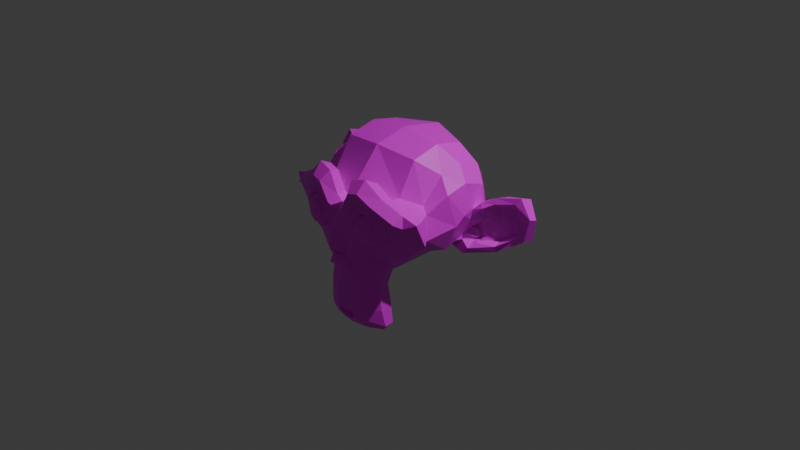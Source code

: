 # Source: monkey.blend  (saved by Blender 4.4.32; exported with 4.5.12 LTS)
import bpy
from mathutils import Matrix  # noqa: F401  (used for matrix-valued properties, if any)

bpy.ops.wm.read_factory_settings(use_empty=True)
scene = bpy.context.scene
scene.name = 'Scene'

# ---- collections
col_collection = bpy.data.collections.new('Collection'); scene.collection.children.link(col_collection)

# ---- images (referenced by path relative to the original .blend; pixels are not part of the script)
import os
ASSET_DIR = os.environ.get("B2B_ASSET_DIR", "")  # directory of the original .blend (textures are referenced by path, not embedded)
HERE = os.path.dirname(os.path.abspath(__file__))  # packed textures are extracted next to this script under _unpacked/

def load_image(name, relpath, width, height, colorspace="sRGB"):
    """Load a texture the original file referenced (path relative to the .blend, or extracted next to this script)."""
    p = next((c for c in (os.path.join(HERE, relpath), os.path.join(ASSET_DIR, relpath)) if relpath and os.path.exists(c)), "")
    if p:
        img = bpy.data.images.load(p, check_existing=True)
        img.name = name
    else:  # same state as the original file: an image datablock whose file is absent (Cycles renders it pink)
        img = bpy.data.images.new(name, width, height)
        img.source = "FILE"
        img.filepath = "//" + (relpath or name)
    img.colorspace_settings.name = colorspace
    return img
img_uvchecker_png = load_image('uvChecker.png', 'uvChecker.png', 1024, 1024, 'sRGB')

# ---- materials (node trees are filled in below, after node groups)
mat_x = bpy.data.materials.new('マテリアル')

# ---- material node trees
mat_x.use_nodes = True; mat_x.node_tree.nodes.clear()
_N = mat_x.node_tree.nodes; _L = mat_x.node_tree.links
n0 = _N.new('ShaderNodeBsdfPrincipled'); n0.name = 'プリンシプルBSDF'; n0.location = (10, 300)
n1 = _N.new('ShaderNodeOutputMaterial'); n1.name = 'マテリアル出力'; n1.location = (300, 300)
n2 = _N.new('ShaderNodeTexImage'); n2.name = '画像テクスチャ'; n2.location = (-280, 275)
n2.image = img_uvchecker_png
_L.new(n0.outputs[0], n1.inputs[0])
_L.new(n2.outputs[0], n0.inputs[0])
n1.is_active_output = True

# ---- world
world_world = bpy.data.worlds.new('World'); scene.world = world_world
world_world.use_nodes = True; world_world.node_tree.nodes.clear()
_N = world_world.node_tree.nodes; _L = world_world.node_tree.links
n0 = _N.new('ShaderNodeOutputWorld'); n0.name = 'World Output'; n0.location = (300, 300)
n1 = _N.new('ShaderNodeBackground'); n1.name = 'Background'; n1.location = (10, 300)
n1.inputs[0].default_value = (0.05088, 0.05088, 0.05088, 1.0)
_L.new(n1.outputs[0], n0.inputs[0])
n0.is_active_output = True
world_world.color = (0.05088, 0.05088, 0.05088)
world_world.sun_shadow_jitter_overblur = 0.0

# ---- cameras
cam_camera = bpy.data.cameras.new('Camera')
cam_camera.clip_end = 100.0
cam_camera.ortho_scale = 7.314

# ---- lights
light_light = bpy.data.lights.new('Light', 'POINT')
light_light.energy = 1000.0
light_light.shadow_soft_size = 0.1

# ---- meshes
me_x = bpy.data.meshes.new('スザンヌ')
me_x.from_pydata([(0.4375, -0.7656, 0.1641), (-0.4375, -0.7656, 0.1641), (0.5, -0.6875, 0.09375), (-0.5, -0.6875, 0.09375), (0.5469, -0.5781, 0.05469), (-0.5469, -0.5781, 0.05469), (0.3516, -0.6172, -0.02344), (-0.3516, -0.6172, -0.02344), (0.3516, -0.7188, 0.03125), (-0.3516, -0.7188, 0.03125), (0.3516, -0.7812, 0.1328), (-0.3516, -0.7812, 0.1328), (0.2734, -0.7969, 0.1641), (-0.2734, -0.7969, 0.1641), (0.2031, -0.7422, 0.09375), (-0.2031, -0.7422, 0.09375), (0.1562, -0.6484, 0.05469), (-0.1562, -0.6484, 0.05469), (0.07812, -0.6562, 0.2422), (-0.07812, -0.6562, 0.2422), (0.1406, -0.7422, 0.2422), (-0.1406, -0.7422, 0.2422), (0.2422, -0.7969, 0.2422), (-0.2422, -0.7969, 0.2422), (0.2734, -0.7969, 0.3281), (-0.2734, -0.7969, 0.3281), (0.2031, -0.7422, 0.3906), (-0.2031, -0.7422, 0.3906), (0.1562, -0.6484, 0.4375), (-0.1562, -0.6484, 0.4375), (0.3516, -0.6172, 0.5156), (-0.3516, -0.6172, 0.5156), (0.3516, -0.7188, 0.4531), (-0.3516, -0.7188, 0.4531), (0.3516, -0.7812, 0.3594), (-0.3516, -0.7812, 0.3594), (0.4375, -0.7656, 0.3281), (-0.4375, -0.7656, 0.3281), (0.5, -0.6875, 0.3906), (-0.5, -0.6875, 0.3906), (0.5469, -0.5781, 0.4375), (-0.5469, -0.5781, 0.4375), (0.625, -0.5625, 0.2422), (-0.625, -0.5625, 0.2422), (0.5625, -0.6719, 0.2422), (-0.5625, -0.6719, 0.2422), (0.4688, -0.7578, 0.2422), (-0.4688, -0.7578, 0.2422), (0.4766, -0.7734, 0.2422), (-0.4766, -0.7734, 0.2422), (0.4453, -0.7812, 0.3359), (-0.4453, -0.7812, 0.3359), (0.3516, -0.8047, 0.375), (-0.3516, -0.8047, 0.375), (0.2656, -0.8203, 0.3359), (-0.2656, -0.8203, 0.3359), (0.2266, -0.8203, 0.2422), (-0.2266, -0.8203, 0.2422), (0.2656, -0.8203, 0.1562), (-0.2656, -0.8203, 0.1562), (0.3516, -0.8281, 0.2422), (-0.3516, -0.8281, 0.2422), (0.3516, -0.8047, 0.1172), (-0.3516, -0.8047, 0.1172), (0.4453, -0.7812, 0.1562), (-0.4453, -0.7812, 0.1562), (0.0, -0.7422, 0.4297), (0.0, -0.8203, 0.3516), (0.0, -0.7344, -0.6797), (0.0, -0.7812, -0.3203), (0.0, -0.7969, -0.1875), (0.0, -0.7188, -0.7734), (0.0, -0.6016, 0.4062), (0.0, -0.5703, 0.5703), (0.0, 0.5469, 0.8984), (0.0, 0.8516, 0.5625), (0.0, 0.8281, 0.07031), (0.0, 0.3516, -0.3828), (0.2031, -0.5625, -0.1875), (-0.2031, -0.5625, -0.1875), (0.3125, -0.5703, -0.4375), (-0.3125, -0.5703, -0.4375), (0.3516, -0.5703, -0.6953), (-0.3516, -0.5703, -0.6953), (0.3672, -0.5312, -0.8906), (-0.3672, -0.5312, -0.8906), (0.3281, -0.5234, -0.9453), (-0.3281, -0.5234, -0.9453), (0.1797, -0.5547, -0.9688), (-0.1797, -0.5547, -0.9688), (0.0, -0.5781, -0.9844), (0.4375, -0.5312, -0.1406), (-0.4375, -0.5312, -0.1406), (0.6328, -0.5391, -0.03906), (-0.6328, -0.5391, -0.03906), (0.8281, -0.4453, 0.1484), (-0.8281, -0.4453, 0.1484), (0.8594, -0.5938, 0.4297), (-0.8594, -0.5938, 0.4297), (0.7109, -0.625, 0.4844), (-0.7109, -0.625, 0.4844), (0.4922, -0.6875, 0.6016), (-0.4922, -0.6875, 0.6016), (0.3203, -0.7344, 0.7578), (-0.3203, -0.7344, 0.7578), (0.1562, -0.7578, 0.7188), (-0.1562, -0.7578, 0.7188), (0.0625, -0.75, 0.4922), (-0.0625, -0.75, 0.4922), (0.1641, -0.7734, 0.4141), (-0.1641, -0.7734, 0.4141), (0.125, -0.7656, 0.3047), (-0.125, -0.7656, 0.3047), (0.2031, -0.7422, 0.09375), (-0.2031, -0.7422, 0.09375), (0.375, -0.7031, 0.01562), (-0.375, -0.7031, 0.01562), (0.4922, -0.6719, 0.0625), (-0.4922, -0.6719, 0.0625), (0.625, -0.6484, 0.1875), (-0.625, -0.6484, 0.1875), (0.6406, -0.6484, 0.2969), (-0.6406, -0.6484, 0.2969), (0.6016, -0.6641, 0.375), (-0.6016, -0.6641, 0.375), (0.4297, -0.7188, 0.4375), (-0.4297, -0.7188, 0.4375), (0.25, -0.7578, 0.4688), (-0.25, -0.7578, 0.4688), (0.0, -0.7344, -0.7656), (0.1094, -0.7344, -0.7188), (-0.1094, -0.7344, -0.7188), (0.1172, -0.7109, -0.8359), (-0.1172, -0.7109, -0.8359), (0.0625, -0.6953, -0.8828), (-0.0625, -0.6953, -0.8828), (0.0, -0.6875, -0.8906), (0.0, -0.75, -0.1953), (0.0, -0.7422, -0.1406), (0.1016, -0.7422, -0.1484), (-0.1016, -0.7422, -0.1484), (0.125, -0.75, -0.2266), (-0.125, -0.75, -0.2266), (0.08594, -0.7422, -0.2891), (-0.08594, -0.7422, -0.2891), (0.3984, -0.6719, -0.04688), (-0.3984, -0.6719, -0.04688), (0.6172, -0.625, 0.05469), (-0.6172, -0.625, 0.05469), (0.7266, -0.6016, 0.2031), (-0.7266, -0.6016, 0.2031), (0.7422, -0.6562, 0.375), (-0.7422, -0.6562, 0.375), (0.6875, -0.7266, 0.4141), (-0.6875, -0.7266, 0.4141), (0.4375, -0.7969, 0.5469), (-0.4375, -0.7969, 0.5469), (0.3125, -0.8359, 0.6406), (-0.3125, -0.8359, 0.6406), (0.2031, -0.8516, 0.6172), (-0.2031, -0.8516, 0.6172), (0.1016, -0.8438, 0.4297), (-0.1016, -0.8438, 0.4297), (0.125, -0.8125, -0.1016), (-0.125, -0.8125, -0.1016), (0.2109, -0.7109, -0.4453), (-0.2109, -0.7109, -0.4453), (0.25, -0.6875, -0.7031), (-0.25, -0.6875, -0.7031), (0.2656, -0.6641, -0.8203), (-0.2656, -0.6641, -0.8203), (0.2344, -0.6328, -0.9141), (-0.2344, -0.6328, -0.9141), (0.1641, -0.6328, -0.9297), (-0.1641, -0.6328, -0.9297), (0.0, -0.6406, -0.9453), (0.0, -0.7266, 0.04688), (0.0, -0.7656, 0.2109), (0.3281, -0.7422, 0.4766), (-0.3281, -0.7422, 0.4766), (0.1641, -0.75, 0.1406), (-0.1641, -0.75, 0.1406), (0.1328, -0.7578, 0.2109), (-0.1328, -0.7578, 0.2109), (0.1172, -0.7344, -0.6875), (-0.1172, -0.7344, -0.6875), (0.07812, -0.75, -0.4453), (-0.07812, -0.75, -0.4453), (0.0, -0.75, -0.4453), (0.0, -0.7422, -0.3281), (0.09375, -0.7812, -0.2734), (-0.09375, -0.7812, -0.2734), (0.1328, -0.7969, -0.2266), (-0.1328, -0.7969, -0.2266), (0.1094, -0.7812, -0.1328), (-0.1094, -0.7812, -0.1328), (0.03906, -0.7812, -0.125), (-0.03906, -0.7812, -0.125), (0.0, -0.8281, -0.2031), (0.04688, -0.8125, -0.1484), (-0.04688, -0.8125, -0.1484), (0.09375, -0.8125, -0.1562), (-0.09375, -0.8125, -0.1562), (0.1094, -0.8281, -0.2266), (-0.1094, -0.8281, -0.2266), (0.07812, -0.8047, -0.25), (-0.07812, -0.8047, -0.25), (0.0, -0.8047, -0.2891), (0.2578, -0.5547, -0.3125), (-0.2578, -0.5547, -0.3125), (0.1641, -0.7109, -0.2422), (-0.1641, -0.7109, -0.2422), (0.1797, -0.7109, -0.3125), (-0.1797, -0.7109, -0.3125), (0.2344, -0.5547, -0.25), (-0.2344, -0.5547, -0.25), (0.0, -0.6875, -0.875), (0.04688, -0.6875, -0.8672), (-0.04688, -0.6875, -0.8672), (0.09375, -0.7109, -0.8203), (-0.09375, -0.7109, -0.8203), (0.09375, -0.7266, -0.7422), (-0.09375, -0.7266, -0.7422), (0.0, -0.6562, -0.7812), (0.09375, -0.6641, -0.75), (-0.09375, -0.6641, -0.75), (0.09375, -0.6406, -0.8125), (-0.09375, -0.6406, -0.8125), (0.04688, -0.6328, -0.8516), (-0.04688, -0.6328, -0.8516), (0.0, -0.6328, -0.8594), (0.1719, -0.7812, 0.2188), (-0.1719, -0.7812, 0.2188), (0.1875, -0.7734, 0.1562), (-0.1875, -0.7734, 0.1562), (0.3359, -0.7578, 0.4297), (-0.3359, -0.7578, 0.4297), (0.2734, -0.7734, 0.4219), (-0.2734, -0.7734, 0.4219), (0.4219, -0.7734, 0.3984), (-0.4219, -0.7734, 0.3984), (0.5625, -0.6953, 0.3516), (-0.5625, -0.6953, 0.3516), (0.5859, -0.6875, 0.2891), (-0.5859, -0.6875, 0.2891), (0.5781, -0.6797, 0.1953), (-0.5781, -0.6797, 0.1953), (0.4766, -0.7188, 0.1016), (-0.4766, -0.7188, 0.1016), (0.375, -0.7422, 0.0625), (-0.375, -0.7422, 0.0625), (0.2266, -0.7812, 0.1094), (-0.2266, -0.7812, 0.1094), (0.1797, -0.7812, 0.2969), (-0.1797, -0.7812, 0.2969), (0.2109, -0.7812, 0.375), (-0.2109, -0.7812, 0.375), (0.2344, -0.7578, 0.3594), (-0.2344, -0.7578, 0.3594), (0.1953, -0.7578, 0.2969), (-0.1953, -0.7578, 0.2969), (0.2422, -0.7578, 0.125), (-0.2422, -0.7578, 0.125), (0.375, -0.7266, 0.08594), (-0.375, -0.7266, 0.08594), (0.4609, -0.7031, 0.1172), (-0.4609, -0.7031, 0.1172), (0.5469, -0.6719, 0.2109), (-0.5469, -0.6719, 0.2109), (0.5547, -0.6719, 0.2812), (-0.5547, -0.6719, 0.2812), (0.5312, -0.6797, 0.3359), (-0.5312, -0.6797, 0.3359), (0.4141, -0.75, 0.3906), (-0.4141, -0.75, 0.3906), (0.2812, -0.7656, 0.3984), (-0.2812, -0.7656, 0.3984), (0.3359, -0.75, 0.4062), (-0.3359, -0.75, 0.4062), (0.2031, -0.75, 0.1719), (-0.2031, -0.75, 0.1719), (0.1953, -0.75, 0.2266), (-0.1953, -0.75, 0.2266), (0.1094, -0.6094, 0.4609), (-0.1094, -0.6094, 0.4609), (0.1953, -0.6172, 0.6641), (-0.1953, -0.6172, 0.6641), (0.3359, -0.5938, 0.6875), (-0.3359, -0.5938, 0.6875), (0.4844, -0.5547, 0.5547), (-0.4844, -0.5547, 0.5547), (0.6797, -0.4922, 0.4531), (-0.6797, -0.4922, 0.4531), (0.7969, -0.4609, 0.4062), (-0.7969, -0.4609, 0.4062), (0.7734, -0.375, 0.1641), (-0.7734, -0.375, 0.1641), (0.6016, -0.4141, 0.0), (-0.6016, -0.4141, 0.0), (0.4375, -0.4688, -0.09375), (-0.4375, -0.4688, -0.09375), (0.0, -0.2891, 0.8984), (0.0, 0.07812, 0.9844), (0.0, 0.6719, -0.1953), (0.0, -0.1875, -0.4609), (0.0, -0.4609, -0.9766), (0.0, -0.3438, -0.8047), (0.0, -0.3203, -0.5703), (0.0, -0.2812, -0.4844), (0.8516, -0.05469, 0.2344), (-0.8516, -0.05469, 0.2344), (0.8594, 0.04688, 0.3203), (-0.8594, 0.04688, 0.3203), (0.7734, 0.4375, 0.2656), (-0.7734, 0.4375, 0.2656), (0.4609, 0.7031, 0.4375), (-0.4609, 0.7031, 0.4375), (0.7344, -0.07031, -0.04688), (-0.7344, -0.07031, -0.04688), (0.5938, 0.1641, -0.125), (-0.5938, 0.1641, -0.125), (0.6406, 0.4297, -0.007812), (-0.6406, 0.4297, -0.007812), (0.3359, 0.6641, 0.05469), (-0.3359, 0.6641, 0.05469), (0.2344, -0.4062, -0.3516), (-0.2344, -0.4062, -0.3516), (0.1797, -0.2578, -0.4141), (-0.1797, -0.2578, -0.4141), (0.2891, -0.3828, -0.7109), (-0.2891, -0.3828, -0.7109), (0.25, -0.3906, -0.5), (-0.25, -0.3906, -0.5), (0.3281, -0.3984, -0.9141), (-0.3281, -0.3984, -0.9141), (0.1406, -0.3672, -0.7578), (-0.1406, -0.3672, -0.7578), (0.125, -0.3594, -0.5391), (-0.125, -0.3594, -0.5391), (0.1641, -0.4375, -0.9453), (-0.1641, -0.4375, -0.9453), (0.2188, -0.4297, -0.2812), (-0.2188, -0.4297, -0.2812), (0.2109, -0.4688, -0.2266), (-0.2109, -0.4688, -0.2266), (0.2031, -0.5, -0.1719), (-0.2031, -0.5, -0.1719), (0.2109, -0.1641, -0.3906), (-0.2109, -0.1641, -0.3906), (0.2969, 0.2656, -0.3125), (-0.2969, 0.2656, -0.3125), (0.3438, 0.5391, -0.1484), (-0.3438, 0.5391, -0.1484), (0.4531, 0.3828, 0.8672), (-0.4531, 0.3828, 0.8672), (0.4531, 0.07031, 0.9297), (-0.4531, 0.07031, 0.9297), (0.4531, -0.2344, 0.8516), (-0.4531, -0.2344, 0.8516), (0.4609, -0.4297, 0.5234), (-0.4609, -0.4297, 0.5234), (0.7266, -0.3359, 0.4062), (-0.7266, -0.3359, 0.4062), (0.6328, -0.2812, 0.4531), (-0.6328, -0.2812, 0.4531), (0.6406, -0.05469, 0.7031), (-0.6406, -0.05469, 0.7031), (0.7969, -0.125, 0.5625), (-0.7969, -0.125, 0.5625), (0.7969, 0.1172, 0.6172), (-0.7969, 0.1172, 0.6172), (0.6406, 0.1953, 0.75), (-0.6406, 0.1953, 0.75), (0.6406, 0.4453, 0.6797), (-0.6406, 0.4453, 0.6797), (0.7969, 0.3594, 0.5391), (-0.7969, 0.3594, 0.5391), (0.6172, 0.5859, 0.3281), (-0.6172, 0.5859, 0.3281), (0.4844, 0.5469, 0.02344), (-0.4844, 0.5469, 0.02344), (0.8203, 0.2031, 0.3281), (-0.8203, 0.2031, 0.3281), (0.4062, -0.1484, -0.1719), (-0.4062, -0.1484, -0.1719), (0.4297, 0.2109, -0.1953), (-0.4297, 0.2109, -0.1953), (0.8906, 0.2344, 0.4062), (-0.8906, 0.2344, 0.4062), (0.7734, 0.125, -0.1406), (-0.7734, 0.125, -0.1406), (1.039, 0.3281, -0.1016), (-1.039, 0.3281, -0.1016), (1.281, 0.4297, 0.05469), (-1.281, 0.4297, 0.05469), (1.352, 0.4219, 0.3203), (-1.352, 0.4219, 0.3203), (1.234, 0.4219, 0.5078), (-1.234, 0.4219, 0.5078), (1.023, 0.3125, 0.4766), (-1.023, 0.3125, 0.4766), (1.016, 0.2891, 0.4141), (-1.016, 0.2891, 0.4141), (1.188, 0.3906, 0.4375), (-1.188, 0.3906, 0.4375), (1.266, 0.4062, 0.2891), (-1.266, 0.4062, 0.2891), (1.211, 0.4062, 0.07812), (-1.211, 0.4062, 0.07812), (1.031, 0.3047, -0.03906), (-1.031, 0.3047, -0.03906), (0.8281, 0.1328, -0.07031), (-0.8281, 0.1328, -0.07031), (0.9219, 0.2188, 0.3594), (-0.9219, 0.2188, 0.3594), (0.9453, 0.2891, 0.3047), (-0.9453, 0.2891, 0.3047), (0.8828, 0.2109, -0.02344), (-0.8828, 0.2109, -0.02344), (1.039, 0.3672, 0.0), (-1.039, 0.3672, 0.0), (1.188, 0.4453, 0.09375), (-1.188, 0.4453, 0.09375), (1.234, 0.4453, 0.25), (-1.234, 0.4453, 0.25), (1.172, 0.4375, 0.3594), (-1.172, 0.4375, 0.3594), (1.023, 0.3594, 0.3438), (-1.023, 0.3594, 0.3438), (0.8438, 0.2109, 0.2891), (-0.8438, 0.2109, 0.2891), (0.8359, 0.2734, 0.1719), (-0.8359, 0.2734, 0.1719), (0.7578, 0.2734, 0.09375), (-0.7578, 0.2734, 0.09375), (0.8203, 0.2734, 0.08594), (-0.8203, 0.2734, 0.08594), (0.8438, 0.2734, 0.01562), (-0.8438, 0.2734, 0.01562), (0.8125, 0.2734, -0.01562), (-0.8125, 0.2734, -0.01562), (0.7266, 0.07031, 0.0), (-0.7266, 0.07031, 0.0), (0.7188, 0.1719, -0.02344), (-0.7188, 0.1719, -0.02344), (0.7188, 0.1875, 0.03906), (-0.7188, 0.1875, 0.03906), (0.7969, 0.2109, 0.2031), (-0.7969, 0.2109, 0.2031), (0.8906, 0.2656, 0.2422), (-0.8906, 0.2656, 0.2422), (0.8906, 0.3203, 0.2344), (-0.8906, 0.3203, 0.2344), (0.8125, 0.3203, -0.01562), (-0.8125, 0.3203, -0.01562), (0.8516, 0.3203, 0.01562), (-0.8516, 0.3203, 0.01562), (0.8281, 0.3203, 0.07812), (-0.8281, 0.3203, 0.07812), (0.7656, 0.3203, 0.09375), (-0.7656, 0.3203, 0.09375), (0.8438, 0.3203, 0.1719), (-0.8438, 0.3203, 0.1719), (1.039, 0.4141, 0.3281), (-1.039, 0.4141, 0.3281), (1.188, 0.4844, 0.3438), (-1.188, 0.4844, 0.3438), (1.258, 0.4922, 0.2422), (-1.258, 0.4922, 0.2422), (1.211, 0.4844, 0.08594), (-1.211, 0.4844, 0.08594), (1.047, 0.4219, 0.0), (-1.047, 0.4219, 0.0), (0.8828, 0.2656, -0.01562), (-0.8828, 0.2656, -0.01562), (0.9531, 0.3438, 0.2891), (-0.9531, 0.3438, 0.2891), (0.8906, 0.3281, 0.1094), (-0.8906, 0.3281, 0.1094), (0.9375, 0.3359, 0.0625), (-0.9375, 0.3359, 0.0625), (1.0, 0.3672, 0.125), (-1.0, 0.3672, 0.125), (0.9609, 0.3516, 0.1719), (-0.9609, 0.3516, 0.1719), (1.016, 0.375, 0.2344), (-1.016, 0.375, 0.2344), (1.055, 0.3828, 0.1875), (-1.055, 0.3828, 0.1875), (1.109, 0.3906, 0.2109), (-1.109, 0.3906, 0.2109), (1.086, 0.3906, 0.2734), (-1.086, 0.3906, 0.2734), (1.023, 0.4844, 0.4375), (-1.023, 0.4844, 0.4375), (1.25, 0.5469, 0.4688), (-1.25, 0.5469, 0.4688), (1.367, 0.5, 0.2969), (-1.367, 0.5, 0.2969), (1.312, 0.5312, 0.05469), (-1.312, 0.5312, 0.05469), (1.039, 0.4922, -0.08594), (-1.039, 0.4922, -0.08594), (0.7891, 0.3281, -0.125), (-0.7891, 0.3281, -0.125), (0.8594, 0.3828, 0.3828), (-0.8594, 0.3828, 0.3828)], [], [(46, 2, 44), (3, 47, 45), (44, 4, 42), (5, 45, 43), (2, 6, 4), (7, 3, 5), (0, 8, 2), (9, 1, 3), (10, 14, 8), (15, 11, 9), (8, 16, 6), (17, 9, 7), (20, 16, 14), (21, 17, 19), (22, 14, 12), (23, 15, 21), (22, 26, 20), (27, 23, 21), (26, 18, 20), (27, 19, 29), (32, 28, 26), (33, 29, 31), (34, 26, 24), (35, 27, 33), (36, 32, 34), (37, 33, 39), (38, 30, 32), (39, 31, 41), (44, 40, 38), (45, 41, 43), (46, 38, 36), (47, 39, 45), (36, 48, 46), (37, 49, 51), (34, 50, 36), (35, 51, 53), (24, 52, 34), (25, 53, 55), (22, 54, 24), (23, 55, 57), (22, 58, 56), (59, 23, 57), (12, 62, 58), (63, 13, 59), (10, 64, 62), (65, 11, 63), (0, 48, 64), (49, 1, 65), (60, 64, 48), (49, 65, 61), (62, 64, 60), (61, 65, 63), (60, 58, 62), (63, 59, 61), (60, 56, 58), (59, 57, 61), (60, 54, 56), (57, 55, 61), (60, 52, 54), (55, 53, 61), (60, 50, 52), (53, 51, 61), (60, 48, 50), (51, 49, 61), (173, 90, 88), (174, 90, 175), (171, 88, 86), (172, 89, 174), (84, 171, 86), (172, 85, 87), (82, 169, 84), (170, 83, 85), (80, 167, 82), (168, 81, 83), (78, 145, 163), (146, 79, 164), (93, 145, 91), (94, 146, 148), (93, 149, 147), (150, 94, 148), (97, 149, 95), (98, 150, 152), (99, 151, 97), (100, 152, 154), (101, 153, 99), (102, 154, 156), (101, 157, 155), (158, 102, 156), (105, 157, 103), (106, 158, 160), (107, 159, 105), (108, 160, 162), (66, 161, 107), (66, 162, 67), (127, 161, 109), (128, 162, 160), (127, 157, 159), (158, 128, 160), (155, 178, 125), (156, 179, 158), (153, 125, 123), (154, 126, 156), (151, 123, 121), (152, 124, 154), (149, 121, 119), (150, 122, 152), (147, 119, 117), (148, 120, 150), (145, 117, 115), (146, 118, 148), (113, 145, 115), (146, 114, 116), (113, 176, 163), (176, 114, 164), (161, 111, 109), (162, 112, 67), (111, 177, 182), (177, 112, 183), (180, 177, 176), (181, 177, 183), (134, 175, 173), (175, 135, 174), (132, 173, 171), (174, 133, 172), (132, 169, 130), (133, 170, 172), (165, 184, 167), (185, 166, 168), (130, 167, 184), (168, 131, 185), (189, 186, 143), (189, 187, 188), (186, 68, 184), (187, 68, 188), (130, 68, 129), (131, 68, 185), (141, 190, 143), (191, 142, 144), (194, 141, 139), (195, 142, 193), (196, 139, 138), (197, 140, 195), (70, 138, 137), (70, 138, 197), (143, 69, 189), (144, 69, 191), (190, 207, 69), (191, 207, 206), (70, 199, 196), (200, 70, 197), (196, 201, 194), (202, 197, 195), (201, 192, 194), (202, 193, 204), (192, 205, 190), (206, 193, 191), (203, 199, 198), (204, 200, 202), (198, 205, 203), (206, 198, 204), (138, 163, 176), (164, 138, 176), (139, 210, 163), (211, 140, 164), (143, 210, 141), (144, 211, 213), (186, 212, 143), (187, 213, 166), (208, 165, 80), (209, 166, 213), (214, 212, 208), (215, 213, 211), (78, 210, 214), (211, 79, 215), (129, 221, 130), (129, 222, 71), (132, 221, 219), (222, 133, 220), (134, 219, 217), (220, 135, 218), (136, 217, 216), (218, 136, 216), (217, 230, 216), (218, 230, 229), (217, 226, 228), (227, 218, 229), (219, 224, 226), (225, 220, 227), (71, 224, 221), (71, 225, 223), (223, 228, 224), (229, 223, 225), (224, 228, 226), (227, 229, 225), (182, 233, 231), (234, 183, 232), (111, 231, 253), (232, 112, 254), (111, 255, 109), (112, 256, 254), (113, 233, 180), (114, 234, 252), (113, 249, 251), (250, 114, 252), (115, 247, 249), (248, 116, 250), (117, 245, 247), (246, 118, 248), (119, 243, 245), (244, 120, 246), (123, 243, 121), (124, 244, 242), (125, 241, 123), (126, 242, 240), (125, 235, 239), (236, 126, 240), (178, 237, 235), (238, 179, 236), (127, 255, 237), (256, 128, 238), (237, 257, 275), (258, 238, 276), (235, 275, 277), (276, 236, 278), (235, 273, 239), (236, 274, 278), (239, 271, 241), (240, 272, 274), (243, 271, 269), (272, 244, 270), (243, 267, 245), (244, 268, 270), (247, 267, 265), (268, 248, 266), (247, 263, 249), (248, 264, 266), (249, 261, 251), (250, 262, 264), (233, 261, 279), (262, 234, 280), (255, 259, 257), (260, 256, 258), (253, 281, 259), (282, 254, 260), (231, 279, 281), (280, 232, 282), (66, 283, 72), (284, 66, 72), (107, 285, 283), (286, 108, 284), (103, 285, 105), (104, 286, 288), (101, 287, 103), (102, 288, 290), (99, 289, 101), (100, 290, 292), (99, 293, 291), (294, 100, 292), (95, 293, 97), (96, 294, 296), (95, 297, 295), (298, 96, 296), (93, 299, 297), (300, 94, 298), (308, 337, 307), (308, 338, 328), (307, 335, 306), (307, 336, 338), (306, 339, 305), (306, 340, 336), (88, 305, 339), (305, 89, 340), (86, 339, 333), (340, 87, 334), (84, 333, 329), (334, 85, 330), (82, 329, 331), (330, 83, 332), (329, 337, 331), (338, 330, 332), (333, 335, 329), (334, 336, 340), (331, 327, 325), (332, 328, 338), (80, 331, 325), (332, 81, 326), (341, 214, 208), (342, 215, 344), (325, 208, 80), (326, 209, 342), (214, 345, 78), (215, 346, 344), (345, 91, 78), (346, 92, 300), (323, 303, 76), (324, 303, 352), (351, 77, 303), (352, 77, 350), (77, 347, 304), (348, 77, 304), (304, 327, 308), (328, 304, 308), (327, 341, 325), (328, 342, 348), (295, 317, 309), (318, 296, 310), (315, 76, 75), (316, 76, 324), (357, 302, 301), (358, 302, 356), (302, 353, 74), (354, 302, 74), (74, 315, 75), (316, 74, 75), (291, 361, 363), (362, 292, 364), (363, 367, 365), (368, 364, 366), (365, 369, 371), (370, 366, 372), (371, 375, 373), (376, 372, 374), (377, 375, 313), (378, 376, 374), (315, 373, 377), (374, 316, 378), (353, 371, 373), (372, 354, 374), (355, 365, 371), (366, 356, 372), (357, 363, 365), (364, 358, 366), (291, 359, 289), (292, 360, 364), (359, 301, 73), (360, 301, 358), (285, 289, 283), (286, 290, 288), (283, 359, 73), (360, 284, 73), (72, 283, 73), (73, 284, 72), (295, 361, 293), (296, 362, 310), (309, 367, 361), (368, 310, 362), (311, 369, 367), (370, 312, 368), (375, 381, 313), (376, 382, 370), (349, 383, 347), (350, 384, 386), (383, 319, 317), (384, 320, 386), (297, 383, 317), (384, 298, 318), (299, 341, 383), (342, 300, 384), (341, 347, 383), (384, 348, 342), (299, 345, 343), (344, 346, 300), (321, 377, 313), (322, 378, 380), (377, 323, 315), (378, 324, 380), (385, 321, 319), (386, 322, 380), (351, 385, 349), (352, 386, 380), (323, 379, 351), (352, 380, 324), (387, 401, 399), (388, 402, 414), (399, 403, 397), (404, 400, 398), (403, 395, 397), (404, 396, 406), (405, 393, 395), (406, 394, 408), (407, 391, 393), (408, 392, 410), (391, 411, 389), (412, 392, 390), (409, 417, 411), (418, 410, 412), (407, 419, 409), (420, 408, 410), (423, 407, 405), (424, 408, 422), (425, 405, 403), (426, 406, 424), (427, 403, 401), (428, 404, 426), (401, 415, 427), (416, 402, 428), (319, 441, 317), (320, 442, 444), (389, 443, 319), (390, 444, 412), (309, 441, 311), (442, 310, 312), (381, 413, 387), (414, 382, 388), (411, 439, 443), (440, 412, 444), (445, 439, 437), (446, 440, 444), (433, 437, 435), (438, 434, 436), (447, 433, 431), (448, 434, 446), (447, 449, 429), (448, 450, 432), (429, 415, 413), (430, 416, 450), (447, 381, 311), (448, 382, 430), (441, 447, 311), (442, 448, 446), (441, 443, 445), (446, 444, 442), (415, 451, 475), (452, 416, 476), (431, 451, 449), (432, 452, 462), (431, 459, 461), (460, 432, 462), (435, 459, 433), (436, 460, 458), (437, 457, 435), (438, 458, 456), (437, 453, 455), (454, 438, 456), (439, 473, 453), (474, 440, 454), (427, 475, 463), (476, 428, 464), (425, 463, 465), (464, 426, 466), (423, 465, 467), (466, 424, 468), (423, 469, 421), (424, 470, 468), (421, 471, 419), (422, 472, 470), (419, 473, 417), (420, 474, 472), (455, 477, 457), (456, 478, 480), (479, 483, 477), (480, 484, 482), (483, 487, 485), (488, 484, 486), (487, 491, 485), (488, 492, 490), (463, 485, 491), (486, 464, 492), (483, 475, 451), (484, 476, 486), (461, 483, 451), (462, 484, 478), (457, 461, 459), (462, 458, 460), (473, 455, 453), (474, 456, 480), (471, 479, 473), (480, 472, 474), (487, 471, 469), (488, 472, 482), (489, 469, 467), (490, 470, 488), (465, 489, 467), (490, 466, 468), (463, 491, 465), (466, 492, 464), (391, 503, 501), (504, 392, 502), (393, 501, 499), (502, 394, 500), (393, 497, 395), (394, 498, 500), (395, 495, 397), (396, 496, 498), (397, 493, 399), (398, 494, 496), (399, 505, 387), (400, 506, 494), (501, 505, 493), (502, 506, 504), (493, 499, 501), (500, 494, 502), (495, 497, 499), (500, 498, 496), (381, 505, 313), (382, 506, 388), (313, 503, 321), (504, 314, 322), (319, 503, 389), (504, 320, 390), (46, 0, 2), (3, 1, 47), (44, 2, 4), (5, 3, 45), (2, 8, 6), (7, 9, 3), (0, 10, 8), (9, 11, 1), (10, 12, 14), (15, 13, 11), (8, 14, 16), (17, 15, 9), (20, 18, 16), (21, 15, 17), (22, 20, 14), (23, 13, 15), (22, 24, 26), (27, 25, 23), (26, 28, 18), (27, 21, 19), (32, 30, 28), (33, 27, 29), (34, 32, 26), (35, 25, 27), (36, 38, 32), (37, 35, 33), (38, 40, 30), (39, 33, 31), (44, 42, 40), (45, 39, 41), (46, 44, 38), (47, 37, 39), (36, 50, 48), (37, 47, 49), (34, 52, 50), (35, 37, 51), (24, 54, 52), (25, 35, 53), (22, 56, 54), (23, 25, 55), (22, 12, 58), (59, 13, 23), (12, 10, 62), (63, 11, 13), (10, 0, 64), (65, 1, 11), (0, 46, 48), (49, 47, 1), (173, 175, 90), (174, 89, 90), (171, 173, 88), (172, 87, 89), (84, 169, 171), (172, 170, 85), (82, 167, 169), (170, 168, 83), (80, 165, 167), (168, 166, 81), (78, 91, 145), (146, 92, 79), (93, 147, 145), (94, 92, 146), (93, 95, 149), (150, 96, 94), (97, 151, 149), (98, 96, 150), (99, 153, 151), (100, 98, 152), (101, 155, 153), (102, 100, 154), (101, 103, 157), (158, 104, 102), (105, 159, 157), (106, 104, 158), (107, 161, 159), (108, 106, 160), (66, 67, 161), (66, 108, 162), (127, 159, 161), (128, 110, 162), (127, 178, 157), (158, 179, 128), (155, 157, 178), (156, 126, 179), (153, 155, 125), (154, 124, 126), (151, 153, 123), (152, 122, 124), (149, 151, 121), (150, 120, 122), (147, 149, 119), (148, 118, 120), (145, 147, 117), (146, 116, 118), (113, 163, 145), (146, 164, 114), (113, 180, 176), (176, 181, 114), (161, 67, 111), (162, 110, 112), (111, 67, 177), (177, 67, 112), (180, 182, 177), (181, 176, 177), (134, 136, 175), (175, 136, 135), (132, 134, 173), (174, 135, 133), (132, 171, 169), (133, 131, 170), (165, 186, 184), (185, 187, 166), (130, 169, 167), (168, 170, 131), (189, 188, 186), (189, 144, 187), (186, 188, 68), (187, 185, 68), (130, 184, 68), (131, 129, 68), (141, 192, 190), (191, 193, 142), (194, 192, 141), (195, 140, 142), (196, 194, 139), (197, 138, 140), (70, 196, 138), (143, 190, 69), (144, 189, 69), (190, 205, 207), (191, 69, 207), (70, 198, 199), (200, 198, 70), (196, 199, 201), (202, 200, 197), (201, 203, 192), (202, 195, 193), (192, 203, 205), (206, 204, 193), (203, 201, 199), (204, 198, 200), (198, 207, 205), (206, 207, 198), (138, 139, 163), (164, 140, 138), (139, 141, 210), (211, 142, 140), (143, 212, 210), (144, 142, 211), (186, 165, 212), (187, 144, 213), (208, 212, 165), (209, 81, 166), (214, 210, 212), (215, 209, 213), (78, 163, 210), (211, 164, 79), (129, 71, 221), (129, 131, 222), (132, 130, 221), (222, 131, 133), (134, 132, 219), (220, 133, 135), (136, 134, 217), (218, 135, 136), (217, 228, 230), (218, 216, 230), (217, 219, 226), (227, 220, 218), (219, 221, 224), (225, 222, 220), (71, 223, 224), (71, 222, 225), (223, 230, 228), (229, 230, 223), (182, 180, 233), (234, 181, 183), (111, 182, 231), (232, 183, 112), (111, 253, 255), (112, 110, 256), (113, 251, 233), (114, 181, 234), (113, 115, 249), (250, 116, 114), (115, 117, 247), (248, 118, 116), (117, 119, 245), (246, 120, 118), (119, 121, 243), (244, 122, 120), (123, 241, 243), (124, 122, 244), (125, 239, 241), (126, 124, 242), (125, 178, 235), (236, 179, 126), (178, 127, 237), (238, 128, 179), (127, 109, 255), (256, 110, 128), (237, 255, 257), (258, 256, 238), (235, 237, 275), (276, 238, 236), (235, 277, 273), (236, 240, 274), (239, 273, 271), (240, 242, 272), (243, 241, 271), (272, 242, 244), (243, 269, 267), (244, 246, 268), (247, 245, 267), (268, 246, 248), (247, 265, 263), (248, 250, 264), (249, 263, 261), (250, 252, 262), (233, 251, 261), (262, 252, 234), (255, 253, 259), (260, 254, 256), (253, 231, 281), (282, 232, 254), (231, 233, 279), (280, 234, 232), (66, 107, 283), (284, 108, 66), (107, 105, 285), (286, 106, 108), (103, 287, 285), (104, 106, 286), (101, 289, 287), (102, 104, 288), (99, 291, 289), (100, 102, 290), (99, 97, 293), (294, 98, 100), (95, 295, 293), (96, 98, 294), (95, 93, 297), (298, 94, 96), (93, 91, 299), (300, 92, 94), (308, 327, 337), (308, 307, 338), (307, 337, 335), (307, 306, 336), (306, 335, 339), (306, 305, 340), (88, 90, 305), (305, 90, 89), (86, 88, 339), (340, 89, 87), (84, 86, 333), (334, 87, 85), (82, 84, 329), (330, 85, 83), (329, 335, 337), (338, 336, 330), (333, 339, 335), (334, 330, 336), (331, 337, 327), (332, 326, 328), (80, 82, 331), (332, 83, 81), (341, 343, 214), (342, 209, 215), (325, 341, 208), (326, 81, 209), (214, 343, 345), (215, 79, 346), (345, 299, 91), (346, 79, 92), (323, 351, 303), (324, 76, 303), (351, 349, 77), (352, 303, 77), (77, 349, 347), (348, 350, 77), (304, 347, 327), (328, 348, 304), (327, 347, 341), (328, 326, 342), (295, 297, 317), (318, 298, 296), (315, 323, 76), (316, 75, 76), (357, 355, 302), (358, 301, 302), (302, 355, 353), (354, 356, 302), (74, 353, 315), (316, 354, 74), (291, 293, 361), (362, 294, 292), (363, 361, 367), (368, 362, 364), (365, 367, 369), (370, 368, 366), (371, 369, 375), (376, 370, 372), (377, 373, 375), (378, 314, 376), (315, 353, 373), (374, 354, 316), (353, 355, 371), (372, 356, 354), (355, 357, 365), (366, 358, 356), (357, 359, 363), (364, 360, 358), (291, 363, 359), (292, 290, 360), (359, 357, 301), (360, 73, 301), (285, 287, 289), (286, 284, 290), (283, 289, 359), (360, 290, 284), (295, 309, 361), (296, 294, 362), (309, 311, 367), (368, 312, 310), (311, 381, 369), (370, 382, 312), (375, 369, 381), (376, 314, 382), (349, 385, 383), (350, 348, 384), (383, 385, 319), (384, 318, 320), (297, 299, 383), (384, 300, 298), (299, 343, 341), (342, 344, 300), (321, 379, 377), (322, 314, 378), (377, 379, 323), (378, 316, 324), (385, 379, 321), (386, 320, 322), (351, 379, 385), (352, 350, 386), (387, 413, 401), (388, 400, 402), (399, 401, 403), (404, 402, 400), (403, 405, 395), (404, 398, 396), (405, 407, 393), (406, 396, 394), (407, 409, 391), (408, 394, 392), (391, 409, 411), (412, 410, 392), (409, 419, 417), (418, 420, 410), (407, 421, 419), (420, 422, 408), (423, 421, 407), (424, 406, 408), (425, 423, 405), (426, 404, 406), (427, 425, 403), (428, 402, 404), (401, 413, 415), (416, 414, 402), (319, 443, 441), (320, 318, 442), (389, 411, 443), (390, 320, 444), (309, 317, 441), (442, 318, 310), (381, 429, 413), (414, 430, 382), (411, 417, 439), (440, 418, 412), (445, 443, 439), (446, 438, 440), (433, 445, 437), (438, 446, 434), (447, 445, 433), (448, 432, 434), (447, 431, 449), (448, 430, 450), (429, 449, 415), (430, 414, 416), (447, 429, 381), (448, 312, 382), (441, 445, 447), (442, 312, 448), (415, 449, 451), (452, 450, 416), (431, 461, 451), (432, 450, 452), (431, 433, 459), (460, 434, 432), (435, 457, 459), (436, 434, 460), (437, 455, 457), (438, 436, 458), (437, 439, 453), (454, 440, 438), (439, 417, 473), (474, 418, 440), (427, 415, 475), (476, 416, 428), (425, 427, 463), (464, 428, 426), (423, 425, 465), (466, 426, 424), (423, 467, 469), (424, 422, 470), (421, 469, 471), (422, 420, 472), (419, 471, 473), (420, 418, 474), (455, 479, 477), (456, 458, 478), (479, 481, 483), (480, 478, 484), (483, 481, 487), (488, 482, 484), (487, 489, 491), (488, 486, 492), (463, 475, 485), (486, 476, 464), (483, 485, 475), (484, 452, 476), (461, 477, 483), (462, 452, 484), (457, 477, 461), (462, 478, 458), (473, 479, 455), (474, 454, 456), (471, 481, 479), (480, 482, 472), (487, 481, 471), (488, 470, 472), (489, 487, 469), (490, 468, 470), (465, 491, 489), (490, 492, 466), (391, 389, 503), (504, 390, 392), (393, 391, 501), (502, 392, 394), (393, 499, 497), (394, 396, 498), (395, 497, 495), (396, 398, 496), (397, 495, 493), (398, 400, 494), (399, 493, 505), (400, 388, 506), (501, 503, 505), (502, 494, 506), (493, 495, 499), (500, 496, 494), (381, 387, 505), (382, 314, 506), (313, 505, 503), (504, 506, 314), (319, 321, 503), (504, 322, 320)])
_uv = me_x.uv_layers.new(name='UVマップ')
_uv.uv.foreach_set('vector', [0.8432, 0.5889, 0.7942, 0.6119, 0.8153, 0.5609, 0.8663, 0.9374, 0.8894, 0.8884, 0.9173, 0.9163, 0.8153, 0.5609, 0.7465, 0.6119, 0.7816, 0.5272, 0.8663, 0.9851, 0.9173, 0.9163, 0.951, 0.95, 0.7942, 0.6119, 0.7816, 0.6966, 0.7465, 0.6119, 0.7816, 0.95, 0.8663, 0.9374, 0.8663, 0.9851, 0.8337, 0.6119, 0.8153, 0.6629, 0.7942, 0.6119, 0.8153, 0.9163, 0.8663, 0.898, 0.8663, 0.9374, 0.8432, 0.635, 0.8663, 0.684, 0.8153, 0.6629, 0.7942, 0.8653, 0.8432, 0.8884, 0.8153, 0.9163, 0.8153, 0.6629, 0.8663, 0.7317, 0.7816, 0.6966, 0.7465, 0.8653, 0.8153, 0.9163, 0.7816, 0.95, 0.9173, 0.6629, 0.8663, 0.7317, 0.8663, 0.684, 0.8153, 0.8144, 0.7465, 0.8653, 0.7816, 0.7807, 0.8894, 0.635, 0.8663, 0.684, 0.8663, 0.6445, 0.8432, 0.8423, 0.7942, 0.8653, 0.8153, 0.8144, 0.8894, 0.635, 0.9384, 0.6119, 0.9173, 0.6629, 0.8663, 0.7932, 0.8432, 0.8423, 0.8153, 0.8144, 0.9384, 0.6119, 0.951, 0.6966, 0.9173, 0.6629, 0.8663, 0.7932, 0.7816, 0.7807, 0.8663, 0.7456, 0.9173, 0.5609, 0.9861, 0.6119, 0.9384, 0.6119, 0.9173, 0.8144, 0.8663, 0.7456, 0.951, 0.7807, 0.8894, 0.5889, 0.9384, 0.6119, 0.8989, 0.6119, 0.8894, 0.8423, 0.8663, 0.7932, 0.9173, 0.8144, 0.8663, 0.5793, 0.9173, 0.5609, 0.8894, 0.5889, 0.8989, 0.8653, 0.9173, 0.8144, 0.9384, 0.8653, 0.8663, 0.5398, 0.951, 0.5272, 0.9173, 0.5609, 0.9384, 0.8653, 0.951, 0.7807, 0.9861, 0.8653, 0.8153, 0.5609, 0.8663, 0.4922, 0.8663, 0.5398, 0.9173, 0.9163, 0.9861, 0.8653, 0.951, 0.95, 0.8432, 0.5889, 0.8663, 0.5398, 0.8663, 0.5793, 0.8894, 0.8884, 0.9384, 0.8653, 0.9173, 0.9163, 0.8663, 0.5793, 0.8476, 0.5932, 0.8432, 0.5889, 0.8989, 0.8653, 0.885, 0.8841, 0.8928, 0.8653, 0.8894, 0.5889, 0.8663, 0.5855, 0.8663, 0.5793, 0.8894, 0.8423, 0.8928, 0.8653, 0.885, 0.8466, 0.8989, 0.6119, 0.885, 0.5932, 0.8894, 0.5889, 0.8663, 0.8327, 0.885, 0.8466, 0.8663, 0.8389, 0.8894, 0.635, 0.8928, 0.6119, 0.8989, 0.6119, 0.8432, 0.8423, 0.8663, 0.8389, 0.8476, 0.8466, 0.8894, 0.635, 0.8663, 0.6384, 0.885, 0.6306, 0.8398, 0.8653, 0.8432, 0.8423, 0.8476, 0.8466, 0.8663, 0.6445, 0.8476, 0.6306, 0.8663, 0.6384, 0.8476, 0.8841, 0.8337, 0.8653, 0.8398, 0.8653, 0.8432, 0.635, 0.8398, 0.6119, 0.8476, 0.6306, 0.8663, 0.8918, 0.8432, 0.8884, 0.8476, 0.8841, 0.8337, 0.6119, 0.8476, 0.5932, 0.8398, 0.6119, 0.885, 0.8841, 0.8663, 0.898, 0.8663, 0.8918, 0.8663, 0.6119, 0.8398, 0.6119, 0.8476, 0.5932, 0.885, 0.8841, 0.8663, 0.8918, 0.8663, 0.8653, 0.8476, 0.6306, 0.8398, 0.6119, 0.8663, 0.6119, 0.8663, 0.8653, 0.8663, 0.8918, 0.8476, 0.8841, 0.8663, 0.6119, 0.8663, 0.6384, 0.8476, 0.6306, 0.8476, 0.8841, 0.8398, 0.8653, 0.8663, 0.8653, 0.8663, 0.6119, 0.885, 0.6306, 0.8663, 0.6384, 0.8398, 0.8653, 0.8476, 0.8466, 0.8663, 0.8653, 0.8663, 0.6119, 0.8928, 0.6119, 0.885, 0.6306, 0.8476, 0.8466, 0.8663, 0.8389, 0.8663, 0.8653, 0.8663, 0.6119, 0.885, 0.5932, 0.8928, 0.6119, 0.8663, 0.8389, 0.885, 0.8466, 0.8663, 0.8653, 0.8663, 0.6119, 0.8663, 0.5855, 0.885, 0.5932, 0.885, 0.8466, 0.8928, 0.8653, 0.8663, 0.8653, 0.8663, 0.6119, 0.8476, 0.5932, 0.8663, 0.5855, 0.8928, 0.8653, 0.885, 0.8841, 0.8663, 0.8653, 0.517, 0.06849, 0.5, 0.05441, 0.5207, 0.0605, 0.483, 0.06849, 0.5, 0.05441, 0.5, 0.06453, 0.5226, 0.07068, 0.5207, 0.0605, 0.5305, 0.06506, 0.4774, 0.07068, 0.4793, 0.0605, 0.483, 0.06849, 0.5329, 0.06782, 0.5226, 0.07068, 0.5305, 0.06506, 0.4774, 0.07068, 0.4671, 0.06782, 0.4695, 0.06506, 0.5447, 0.08302, 0.5263, 0.07942, 0.5329, 0.06782, 0.4737, 0.07942, 0.4553, 0.08302, 0.4671, 0.06782, 0.5656, 0.1155, 0.5292, 0.0911, 0.5447, 0.08302, 0.4708, 0.0911, 0.4344, 0.1155, 0.4553, 0.08302, 0.5869, 0.172, 0.6005, 0.2383, 0.5359, 0.2156, 0.3995, 0.2383, 0.4131, 0.172, 0.4641, 0.2156, 0.6509, 0.2403, 0.6005, 0.2383, 0.6266, 0.2082, 0.3491, 0.2403, 0.3995, 0.2383, 0.363, 0.2612, 0.6509, 0.2403, 0.6559, 0.2844, 0.637, 0.2612, 0.3441, 0.2844, 0.3491, 0.2403, 0.363, 0.2612, 0.6845, 0.3178, 0.6559, 0.2844, 0.6895, 0.2688, 0.3155, 0.3178, 0.3441, 0.2844, 0.3405, 0.3132, 0.6714, 0.3347, 0.6595, 0.3132, 0.6845, 0.3178, 0.3286, 0.3347, 0.3405, 0.3132, 0.3509, 0.3224, 0.6368, 0.3707, 0.6491, 0.3224, 0.6714, 0.3347, 0.3632, 0.3707, 0.3509, 0.3224, 0.3864, 0.3531, 0.6368, 0.3707, 0.5942, 0.3713, 0.6136, 0.3531, 0.4058, 0.3713, 0.3632, 0.3707, 0.3864, 0.3531, 0.581, 0.3985, 0.5942, 0.3713, 0.6023, 0.3956, 0.419, 0.3985, 0.4058, 0.3713, 0.4226, 0.3733, 0.532, 0.3874, 0.5774, 0.3733, 0.581, 0.3985, 0.468, 0.3874, 0.4226, 0.3733, 0.4602, 0.3543, 0.5, 0.3829, 0.5398, 0.3543, 0.532, 0.3874, 0.5, 0.3829, 0.4602, 0.3543, 0.5, 0.3404, 0.5791, 0.3356, 0.5398, 0.3543, 0.5591, 0.3343, 0.4209, 0.3356, 0.4602, 0.3543, 0.4226, 0.3733, 0.5791, 0.3356, 0.5942, 0.3713, 0.5774, 0.3733, 0.4058, 0.3713, 0.4209, 0.3356, 0.4226, 0.3733, 0.6136, 0.3531, 0.5921, 0.3329, 0.6062, 0.3255, 0.3864, 0.3531, 0.4079, 0.3329, 0.4058, 0.3713, 0.6491, 0.3224, 0.6062, 0.3255, 0.6283, 0.3116, 0.3509, 0.3224, 0.3938, 0.3255, 0.3864, 0.3531, 0.6595, 0.3132, 0.6283, 0.3116, 0.6356, 0.3005, 0.3405, 0.3132, 0.3717, 0.3116, 0.3509, 0.3224, 0.6559, 0.2844, 0.6356, 0.3005, 0.6315, 0.2839, 0.3441, 0.2844, 0.3644, 0.3005, 0.3405, 0.3132, 0.637, 0.2612, 0.6315, 0.2839, 0.6113, 0.2644, 0.363, 0.2612, 0.3685, 0.2839, 0.3441, 0.2844, 0.6005, 0.2383, 0.6113, 0.2644, 0.5924, 0.2549, 0.3995, 0.2383, 0.3887, 0.2644, 0.363, 0.2612, 0.5597, 0.2677, 0.6005, 0.2383, 0.5924, 0.2549, 0.3995, 0.2383, 0.4403, 0.2677, 0.4076, 0.2549, 0.5597, 0.2677, 0.5, 0.2524, 0.5359, 0.2156, 0.5, 0.2524, 0.4403, 0.2677, 0.4641, 0.2156, 0.5398, 0.3543, 0.544, 0.3145, 0.5591, 0.3343, 0.4602, 0.3543, 0.456, 0.3145, 0.5, 0.3404, 0.544, 0.3145, 0.5, 0.2957, 0.5436, 0.2934, 0.5, 0.2957, 0.456, 0.3145, 0.4564, 0.2934, 0.5509, 0.2778, 0.5, 0.2957, 0.5, 0.2524, 0.4491, 0.2778, 0.5, 0.2957, 0.4564, 0.2934, 0.5068, 0.07538, 0.5, 0.06453, 0.517, 0.06849, 0.5, 0.06453, 0.4932, 0.07538, 0.483, 0.06849, 0.5118, 0.08063, 0.517, 0.06849, 0.5226, 0.07068, 0.483, 0.06849, 0.4882, 0.08063, 0.4774, 0.07068, 0.5118, 0.08063, 0.5263, 0.07942, 0.5122, 0.09346, 0.4882, 0.08063, 0.4737, 0.07942, 0.4774, 0.07068, 0.5375, 0.1278, 0.5139, 0.09719, 0.5292, 0.0911, 0.4861, 0.09719, 0.4625, 0.1278, 0.4708, 0.0911, 0.5122, 0.09346, 0.5292, 0.0911, 0.5139, 0.09719, 0.4708, 0.0911, 0.4878, 0.09346, 0.4861, 0.09719, 0.5, 0.1579, 0.5143, 0.1334, 0.5202, 0.1646, 0.5, 0.1579, 0.4857, 0.1334, 0.5, 0.1344, 0.5143, 0.1334, 0.5, 0.1001, 0.5139, 0.09719, 0.4857, 0.1334, 0.5, 0.1001, 0.5, 0.1344, 0.5122, 0.09346, 0.5, 0.1001, 0.5, 0.09135, 0.4878, 0.09346, 0.5, 0.1001, 0.4861, 0.09719, 0.5303, 0.1802, 0.5177, 0.1724, 0.5202, 0.1646, 0.4823, 0.1724, 0.4697, 0.1802, 0.4798, 0.1646, 0.519, 0.1947, 0.5303, 0.1802, 0.5237, 0.1988, 0.481, 0.1947, 0.4697, 0.1802, 0.4781, 0.1816, 0.5082, 0.1973, 0.5237, 0.1988, 0.5, 0.2039, 0.4918, 0.1973, 0.4763, 0.1988, 0.481, 0.1947, 0.5, 0.1922, 0.5, 0.2039, 0.5, 0.1973, 0.5, 0.1922, 0.5, 0.2039, 0.4918, 0.1973, 0.5202, 0.1646, 0.5, 0.1652, 0.5, 0.1579, 0.4798, 0.1646, 0.5, 0.1652, 0.4823, 0.1724, 0.5177, 0.1724, 0.5, 0.1717, 0.5, 0.1652, 0.4823, 0.1724, 0.5, 0.1717, 0.4865, 0.1769, 0.5, 0.1922, 0.5088, 0.1924, 0.5082, 0.1973, 0.4912, 0.1924, 0.5, 0.1922, 0.4918, 0.1973, 0.5082, 0.1973, 0.5152, 0.1907, 0.519, 0.1947, 0.4848, 0.1907, 0.4918, 0.1973, 0.481, 0.1947, 0.5152, 0.1907, 0.5219, 0.1816, 0.519, 0.1947, 0.4848, 0.1907, 0.4781, 0.1816, 0.4831, 0.1819, 0.5219, 0.1816, 0.5135, 0.1769, 0.5177, 0.1724, 0.4865, 0.1769, 0.4781, 0.1816, 0.4823, 0.1724, 0.5169, 0.1819, 0.5088, 0.1924, 0.5, 0.1862, 0.4831, 0.1819, 0.4912, 0.1924, 0.4848, 0.1907, 0.5, 0.1862, 0.5135, 0.1769, 0.5169, 0.1819, 0.4865, 0.1769, 0.5, 0.1862, 0.4831, 0.1819, 0.5, 0.2039, 0.5359, 0.2156, 0.5, 0.2524, 0.4641, 0.2156, 0.5, 0.2039, 0.5, 0.2524, 0.5237, 0.1988, 0.5442, 0.1728, 0.5359, 0.2156, 0.4558, 0.1728, 0.4763, 0.1988, 0.4641, 0.2156, 0.5202, 0.1646, 0.5442, 0.1728, 0.5303, 0.1802, 0.4798, 0.1646, 0.4558, 0.1728, 0.4587, 0.1549, 0.5143, 0.1334, 0.5413, 0.1549, 0.5202, 0.1646, 0.4857, 0.1334, 0.4587, 0.1549, 0.4625, 0.1278, 0.5787, 0.1392, 0.5375, 0.1278, 0.5656, 0.1155, 0.4213, 0.1392, 0.4625, 0.1278, 0.4587, 0.1549, 0.5832, 0.1542, 0.5413, 0.1549, 0.5787, 0.1392, 0.4168, 0.1542, 0.4587, 0.1549, 0.4558, 0.1728, 0.5869, 0.172, 0.5442, 0.1728, 0.5832, 0.1542, 0.4558, 0.1728, 0.4131, 0.172, 0.4168, 0.1542, 0.5, 0.09135, 0.5099, 0.09072, 0.5122, 0.09346, 0.5, 0.09135, 0.4901, 0.09072, 0.5, 0.08998, 0.5118, 0.08063, 0.5099, 0.09072, 0.5097, 0.08224, 0.4901, 0.09072, 0.4882, 0.08063, 0.4903, 0.08224, 0.5068, 0.07538, 0.5097, 0.08224, 0.5052, 0.07708, 0.4903, 0.08224, 0.4932, 0.07538, 0.4948, 0.07708, 0.5, 0.0735, 0.5052, 0.07708, 0.5, 0.07547, 0.4948, 0.07708, 0.5, 0.0735, 0.5, 0.07547, 0.5052, 0.07708, 0.5, 0.08032, 0.5, 0.07547, 0.4948, 0.07708, 0.5, 0.08032, 0.4966, 0.08084, 0.5052, 0.07708, 0.5067, 0.08329, 0.5034, 0.08084, 0.4933, 0.08329, 0.4948, 0.07708, 0.4966, 0.08084, 0.5097, 0.08224, 0.5068, 0.08679, 0.5067, 0.08329, 0.4932, 0.08679, 0.4903, 0.08224, 0.4933, 0.08329, 0.5, 0.08998, 0.5068, 0.08679, 0.5099, 0.09072, 0.5, 0.08998, 0.4932, 0.08679, 0.5, 0.08564, 0.5, 0.08564, 0.5034, 0.08084, 0.5068, 0.08679, 0.4966, 0.08084, 0.5, 0.08564, 0.4932, 0.08679, 0.5068, 0.08679, 0.5034, 0.08084, 0.5067, 0.08329, 0.4933, 0.08329, 0.4966, 0.08084, 0.4932, 0.08679, 0.5436, 0.2934, 0.5624, 0.2843, 0.5592, 0.2949, 0.4376, 0.2843, 0.4564, 0.2934, 0.4408, 0.2949, 0.544, 0.3145, 0.5592, 0.2949, 0.5632, 0.3072, 0.4408, 0.2949, 0.456, 0.3145, 0.4368, 0.3072, 0.544, 0.3145, 0.5705, 0.3187, 0.5591, 0.3343, 0.456, 0.3145, 0.4295, 0.3187, 0.4368, 0.3072, 0.5597, 0.2677, 0.5624, 0.2843, 0.5509, 0.2778, 0.4403, 0.2677, 0.4376, 0.2843, 0.4308, 0.2782, 0.5597, 0.2677, 0.5899, 0.2718, 0.5692, 0.2782, 0.4101, 0.2718, 0.4403, 0.2677, 0.4308, 0.2782, 0.5924, 0.2549, 0.6022, 0.2772, 0.5899, 0.2718, 0.3978, 0.2772, 0.4076, 0.2549, 0.4101, 0.2718, 0.6113, 0.2644, 0.6171, 0.2872, 0.6022, 0.2772, 0.3829, 0.2872, 0.3887, 0.2644, 0.3978, 0.2772, 0.6315, 0.2839, 0.6181, 0.2992, 0.6171, 0.2872, 0.3819, 0.2992, 0.3685, 0.2839, 0.3829, 0.2872, 0.6283, 0.3116, 0.6181, 0.2992, 0.6356, 0.3005, 0.3717, 0.3116, 0.3819, 0.2992, 0.3841, 0.3074, 0.6062, 0.3255, 0.6159, 0.3074, 0.6283, 0.3116, 0.3938, 0.3255, 0.3841, 0.3074, 0.4016, 0.3137, 0.6062, 0.3255, 0.5908, 0.3198, 0.5984, 0.3137, 0.4092, 0.3198, 0.3938, 0.3255, 0.4016, 0.3137, 0.5921, 0.3329, 0.5821, 0.321, 0.5908, 0.3198, 0.4179, 0.321, 0.4079, 0.3329, 0.4092, 0.3198, 0.5791, 0.3356, 0.5705, 0.3187, 0.5821, 0.321, 0.4295, 0.3187, 0.4209, 0.3356, 0.4179, 0.321, 0.5821, 0.321, 0.5786, 0.3094, 0.584, 0.3129, 0.4214, 0.3094, 0.4179, 0.321, 0.416, 0.3129, 0.5908, 0.3198, 0.584, 0.3129, 0.5897, 0.3123, 0.416, 0.3129, 0.4092, 0.3198, 0.4103, 0.3123, 0.5908, 0.3198, 0.5963, 0.3092, 0.5984, 0.3137, 0.4092, 0.3198, 0.4037, 0.3092, 0.4103, 0.3123, 0.5984, 0.3137, 0.606, 0.3025, 0.6159, 0.3074, 0.4016, 0.3137, 0.394, 0.3025, 0.4037, 0.3092, 0.6181, 0.2992, 0.606, 0.3025, 0.6077, 0.2975, 0.394, 0.3025, 0.3819, 0.2992, 0.3923, 0.2975, 0.6181, 0.2992, 0.607, 0.2912, 0.6171, 0.2872, 0.3819, 0.2992, 0.393, 0.2912, 0.3923, 0.2975, 0.6022, 0.2772, 0.607, 0.2912, 0.5983, 0.2831, 0.393, 0.2912, 0.3978, 0.2772, 0.4017, 0.2831, 0.6022, 0.2772, 0.5899, 0.2802, 0.5899, 0.2718, 0.3978, 0.2772, 0.4101, 0.2802, 0.4017, 0.2831, 0.5899, 0.2718, 0.5764, 0.2846, 0.5692, 0.2782, 0.4101, 0.2718, 0.4236, 0.2846, 0.4101, 0.2802, 0.5624, 0.2843, 0.5764, 0.2846, 0.5728, 0.2899, 0.4236, 0.2846, 0.4376, 0.2843, 0.4272, 0.2899, 0.5705, 0.3187, 0.5733, 0.3033, 0.5786, 0.3094, 0.4267, 0.3033, 0.4295, 0.3187, 0.4214, 0.3094, 0.5632, 0.3072, 0.5724, 0.2957, 0.5733, 0.3033, 0.4276, 0.2957, 0.4368, 0.3072, 0.4267, 0.3033, 0.5592, 0.2949, 0.5728, 0.2899, 0.5724, 0.2957, 0.4272, 0.2899, 0.4408, 0.2949, 0.4276, 0.2957, 0.5, 0.3829, 0.5296, 0.4286, 0.5, 0.4286, 0.4704, 0.4286, 0.5, 0.3829, 0.5, 0.4286, 0.532, 0.3874, 0.5846, 0.4286, 0.5296, 0.4286, 0.4154, 0.4286, 0.468, 0.3874, 0.4704, 0.4286, 0.6023, 0.3956, 0.5846, 0.4286, 0.581, 0.3985, 0.3977, 0.3956, 0.4154, 0.4286, 0.3777, 0.4179, 0.6368, 0.3707, 0.6223, 0.4179, 0.6023, 0.3956, 0.3632, 0.3707, 0.3777, 0.4179, 0.3338, 0.389, 0.6714, 0.3347, 0.6662, 0.389, 0.6368, 0.3707, 0.3286, 0.3347, 0.3338, 0.389, 0.2985, 0.3445, 0.6714, 0.3347, 0.7122, 0.3155, 0.7015, 0.3445, 0.2878, 0.3155, 0.3286, 0.3347, 0.2985, 0.3445, 0.6895, 0.2688, 0.7122, 0.3155, 0.6845, 0.3178, 0.3105, 0.2688, 0.2878, 0.3155, 0.2957, 0.2602, 0.6895, 0.2688, 0.6729, 0.2249, 0.7043, 0.2602, 0.3271, 0.2249, 0.3105, 0.2688, 0.2957, 0.2602, 0.6509, 0.2403, 0.6405, 0.1988, 0.6729, 0.2249, 0.3595, 0.1988, 0.3491, 0.2403, 0.3271, 0.2249, 0.6251, 0.02946, 0.5986, 0.05684, 0.6036, 0.02345, 0.3749, 0.02946, 0.4014, 0.05684, 0.3642, 0.0822, 0.6036, 0.02345, 0.5564, 0.04091, 0.5468, 0.009442, 0.3964, 0.02345, 0.4436, 0.04091, 0.4014, 0.05684, 0.5468, 0.009442, 0.5272, 0.04951, 0.5, 0.03322, 0.4532, 0.009442, 0.4728, 0.04951, 0.4436, 0.04091, 0.5207, 0.0605, 0.5, 0.03322, 0.5272, 0.04951, 0.5, 0.03322, 0.4793, 0.0605, 0.4728, 0.04951, 0.5305, 0.06506, 0.5272, 0.04951, 0.5372, 0.06079, 0.4728, 0.04951, 0.4695, 0.06506, 0.4628, 0.06079, 0.5329, 0.06782, 0.5372, 0.06079, 0.5585, 0.06514, 0.4628, 0.06079, 0.4671, 0.06782, 0.4415, 0.06514, 0.5447, 0.08302, 0.5585, 0.06514, 0.5881, 0.08518, 0.4415, 0.06514, 0.4553, 0.08302, 0.4119, 0.08518, 0.5585, 0.06514, 0.5986, 0.05684, 0.5881, 0.08518, 0.4014, 0.05684, 0.4415, 0.06514, 0.4119, 0.08518, 0.5372, 0.06079, 0.5564, 0.04091, 0.5585, 0.06514, 0.4628, 0.06079, 0.4436, 0.04091, 0.4728, 0.04951, 0.5881, 0.08518, 0.6358, 0.0822, 0.6072, 0.1139, 0.4119, 0.08518, 0.3642, 0.0822, 0.4014, 0.05684, 0.5656, 0.1155, 0.5881, 0.08518, 0.6072, 0.1139, 0.4119, 0.08518, 0.4344, 0.1155, 0.3928, 0.1139, 0.6127, 0.1337, 0.5832, 0.1542, 0.5787, 0.1392, 0.3873, 0.1337, 0.4168, 0.1542, 0.3945, 0.1515, 0.6072, 0.1139, 0.5787, 0.1392, 0.5656, 0.1155, 0.3928, 0.1139, 0.4213, 0.1392, 0.3873, 0.1337, 0.5832, 0.1542, 0.6007, 0.163, 0.5869, 0.172, 0.4168, 0.1542, 0.3993, 0.163, 0.3945, 0.1515, 0.6007, 0.163, 0.6266, 0.2082, 0.5869, 0.172, 0.3993, 0.163, 0.3734, 0.2082, 0.3595, 0.1988, 0.8596, 0.118, 0.8613, 0.02723, 0.9224, 0.06423, 0.1404, 0.118, 0.1387, 0.02723, 0.1767, 0.1016, 0.8233, 0.1016, 0.7746, 0.01084, 0.8613, 0.02723, 0.1767, 0.1016, 0.2254, 0.01084, 0.2341, 0.087, 0.7746, 0.01084, 0.662, 0.08756, 0.647, 0.02872, 0.338, 0.08756, 0.2254, 0.01084, 0.353, 0.02872, 0.647, 0.02872, 0.6358, 0.0822, 0.6251, 0.02946, 0.3642, 0.0822, 0.353, 0.02872, 0.3749, 0.02946, 0.6358, 0.0822, 0.6127, 0.1337, 0.6072, 0.1139, 0.3642, 0.0822, 0.3873, 0.1337, 0.338, 0.08756, 0.7043, 0.2602, 0.7436, 0.1986, 0.7664, 0.2331, 0.2564, 0.1986, 0.2957, 0.2602, 0.2336, 0.2331, 0.8895, 0.1776, 0.9224, 0.06423, 0.9876, 0.1542, 0.1105, 0.1776, 0.07763, 0.06423, 0.1404, 0.118, 0.8443, 0.3474, 0.959, 0.3574, 0.8998, 0.4209, 0.1557, 0.3474, 0.04104, 0.3574, 0.1188, 0.3092, 0.959, 0.3574, 0.9033, 0.2614, 0.9999, 0.2535, 0.0967, 0.2614, 0.04104, 0.3574, 0.00014, 0.2535, 0.9999, 0.2535, 0.8895, 0.1776, 0.9876, 0.1542, 0.1105, 0.1776, 0.00014, 0.2535, 0.01237, 0.1542, 0.7248, 0.3402, 0.7447, 0.3046, 0.7661, 0.3195, 0.2553, 0.3046, 0.2752, 0.3402, 0.2339, 0.3195, 0.7661, 0.3195, 0.7934, 0.2805, 0.8267, 0.2978, 0.2066, 0.2805, 0.2339, 0.3195, 0.1733, 0.2978, 0.8267, 0.2978, 0.8236, 0.2546, 0.8553, 0.268, 0.1764, 0.2546, 0.1733, 0.2978, 0.1447, 0.268, 0.8553, 0.268, 0.8359, 0.2252, 0.8683, 0.2335, 0.1641, 0.2252, 0.1447, 0.268, 0.1317, 0.2335, 0.8513, 0.1811, 0.8359, 0.2252, 0.8135, 0.1907, 0.1487, 0.1811, 0.1641, 0.2252, 0.1317, 0.2335, 0.8895, 0.1776, 0.8683, 0.2335, 0.8513, 0.1811, 0.1317, 0.2335, 0.1105, 0.1776, 0.1487, 0.1811, 0.9033, 0.2614, 0.8553, 0.268, 0.8683, 0.2335, 0.1447, 0.268, 0.0967, 0.2614, 0.1317, 0.2335, 0.8812, 0.3092, 0.8267, 0.2978, 0.8553, 0.268, 0.1733, 0.2978, 0.1188, 0.3092, 0.1447, 0.268, 0.8443, 0.3474, 0.7661, 0.3195, 0.8267, 0.2978, 0.2339, 0.3195, 0.1557, 0.3474, 0.1733, 0.2978, 0.7248, 0.3402, 0.7723, 0.374, 0.7445, 0.3901, 0.2752, 0.3402, 0.2277, 0.374, 0.2339, 0.3195, 0.7723, 0.374, 0.8998, 0.4209, 0.8248, 0.471, 0.2277, 0.374, 0.1002, 0.4209, 0.1557, 0.3474, 0.7422, 0.4615, 0.7445, 0.3901, 0.7921, 0.4647, 0.2578, 0.4615, 0.2555, 0.3901, 0.2731, 0.4326, 0.7921, 0.4647, 0.7723, 0.374, 0.8248, 0.471, 0.2277, 0.374, 0.2079, 0.4647, 0.1752, 0.471, 0.7956, 0.49, 0.7921, 0.4647, 0.8248, 0.471, 0.1752, 0.471, 0.2079, 0.4647, 0.2044, 0.49, 0.7043, 0.2602, 0.7447, 0.3046, 0.7122, 0.3155, 0.2957, 0.2602, 0.2553, 0.3046, 0.2336, 0.2331, 0.7664, 0.2331, 0.7934, 0.2805, 0.7447, 0.3046, 0.2066, 0.2805, 0.2336, 0.2331, 0.2553, 0.3046, 0.7861, 0.2278, 0.8236, 0.2546, 0.7934, 0.2805, 0.1764, 0.2546, 0.2139, 0.2278, 0.2066, 0.2805, 0.8359, 0.2252, 0.803, 0.2034, 0.8135, 0.1907, 0.1641, 0.2252, 0.1971, 0.2034, 0.1764, 0.2546, 0.7659, 0.087, 0.6915, 0.1467, 0.662, 0.08756, 0.2341, 0.087, 0.3085, 0.1467, 0.2307, 0.1288, 0.6915, 0.1467, 0.7801, 0.1694, 0.7436, 0.1986, 0.3085, 0.1467, 0.2199, 0.1694, 0.2307, 0.1288, 0.6729, 0.2249, 0.6915, 0.1467, 0.7436, 0.1986, 0.3085, 0.1467, 0.3271, 0.2249, 0.2564, 0.1986, 0.6405, 0.1988, 0.6127, 0.1337, 0.6915, 0.1467, 0.3873, 0.1337, 0.3595, 0.1988, 0.3085, 0.1467, 0.6127, 0.1337, 0.662, 0.08756, 0.6915, 0.1467, 0.3085, 0.1467, 0.338, 0.08756, 0.3873, 0.1337, 0.6405, 0.1988, 0.6007, 0.163, 0.6055, 0.1515, 0.3945, 0.1515, 0.3993, 0.163, 0.3595, 0.1988, 0.8038, 0.1712, 0.8513, 0.1811, 0.8135, 0.1907, 0.1962, 0.1712, 0.1487, 0.1811, 0.1691, 0.1395, 0.8513, 0.1811, 0.8596, 0.118, 0.8895, 0.1776, 0.1487, 0.1811, 0.1404, 0.118, 0.1691, 0.1395, 0.7693, 0.1288, 0.8038, 0.1712, 0.7801, 0.1694, 0.2307, 0.1288, 0.1962, 0.1712, 0.1691, 0.1395, 0.8233, 0.1016, 0.7693, 0.1288, 0.7659, 0.087, 0.1767, 0.1016, 0.2307, 0.1288, 0.1691, 0.1395, 0.8596, 0.118, 0.8309, 0.1395, 0.8233, 0.1016, 0.1767, 0.1016, 0.1691, 0.1395, 0.1404, 0.118, 0.4645, 0.9592, 0.5454, 0.8846, 0.5746, 0.9592, 0.2857, 0.9592, 0.2048, 0.8846, 0.2729, 0.8919, 0.5746, 0.9592, 0.6051, 0.847, 0.7159, 0.8971, 0.1451, 0.847, 0.1756, 0.9592, 0.03433, 0.8971, 0.6051, 0.847, 0.6839, 0.757, 0.7159, 0.8971, 0.1451, 0.847, 0.06635, 0.757, 0.1449, 0.7844, 0.6054, 0.7844, 0.6179, 0.7192, 0.6839, 0.757, 0.1449, 0.7844, 0.1324, 0.7192, 0.1754, 0.7442, 0.5748, 0.7442, 0.5687, 0.6821, 0.6179, 0.7192, 0.1754, 0.7442, 0.1815, 0.6821, 0.2152, 0.7125, 0.5687, 0.6821, 0.483, 0.6868, 0.5085, 0.641, 0.2672, 0.6868, 0.1815, 0.6821, 0.2417, 0.641, 0.535, 0.7125, 0.4789, 0.7196, 0.483, 0.6868, 0.2713, 0.7196, 0.2152, 0.7125, 0.2672, 0.6868, 0.5748, 0.7442, 0.5134, 0.737, 0.535, 0.7125, 0.2368, 0.737, 0.1754, 0.7442, 0.2152, 0.7125, 0.5576, 0.7894, 0.5748, 0.7442, 0.6054, 0.7844, 0.1926, 0.7894, 0.1754, 0.7442, 0.2091, 0.7608, 0.5538, 0.8218, 0.6054, 0.7844, 0.6051, 0.847, 0.1964, 0.8218, 0.1449, 0.7844, 0.1926, 0.7894, 0.5247, 0.8424, 0.6051, 0.847, 0.5454, 0.8846, 0.2256, 0.8424, 0.1451, 0.847, 0.1964, 0.8218, 0.5454, 0.8846, 0.4852, 0.8453, 0.5247, 0.8424, 0.265, 0.8453, 0.2048, 0.8846, 0.2256, 0.8424, 0.7801, 0.1694, 0.7702, 0.1912, 0.7436, 0.1986, 0.2199, 0.1694, 0.2298, 0.1912, 0.2139, 0.1811, 0.5085, 0.641, 0.4096, 0.674, 0.4082, 0.5875, 0.2417, 0.641, 0.3406, 0.674, 0.2672, 0.6868, 0.7664, 0.2331, 0.7702, 0.1912, 0.7861, 0.2278, 0.2298, 0.1912, 0.2336, 0.2331, 0.2139, 0.2278, 0.4003, 0.9106, 0.4773, 0.8919, 0.4645, 0.9592, 0.2729, 0.8919, 0.3499, 0.9106, 0.2857, 0.9592, 0.483, 0.6868, 0.4436, 0.7137, 0.4096, 0.674, 0.3066, 0.7137, 0.2672, 0.6868, 0.3406, 0.674, 0.3928, 0.7108, 0.4436, 0.7137, 0.4297, 0.7286, 0.3574, 0.7108, 0.3066, 0.7137, 0.3406, 0.674, 0.423, 0.7546, 0.4297, 0.7286, 0.4326, 0.7465, 0.3205, 0.7286, 0.3272, 0.7546, 0.3176, 0.7465, 0.3916, 0.8152, 0.423, 0.7546, 0.4277, 0.7962, 0.3586, 0.8152, 0.3272, 0.7546, 0.3574, 0.7108, 0.3916, 0.8152, 0.4483, 0.831, 0.4142, 0.8783, 0.3586, 0.8152, 0.3019, 0.831, 0.3225, 0.7962, 0.4142, 0.8783, 0.4852, 0.8453, 0.4773, 0.8919, 0.3361, 0.8783, 0.265, 0.8453, 0.3019, 0.831, 0.7977, 0.1957, 0.803, 0.2034, 0.7861, 0.2278, 0.2023, 0.1957, 0.1971, 0.2034, 0.1974, 0.1998, 0.7702, 0.1912, 0.7977, 0.1957, 0.7861, 0.2278, 0.2298, 0.1912, 0.2023, 0.1957, 0.2104, 0.1847, 0.7702, 0.1912, 0.7861, 0.1811, 0.7896, 0.1847, 0.2104, 0.1847, 0.2139, 0.1811, 0.2298, 0.1912, 0.4852, 0.8453, 0.466, 0.8041, 0.4905, 0.8161, 0.2842, 0.8041, 0.265, 0.8453, 0.2597, 0.8161, 0.4277, 0.7962, 0.466, 0.8041, 0.4483, 0.831, 0.3225, 0.7962, 0.2842, 0.8041, 0.3022, 0.7839, 0.4277, 0.7962, 0.4387, 0.765, 0.448, 0.7839, 0.3115, 0.765, 0.3225, 0.7962, 0.3022, 0.7839, 0.4326, 0.7465, 0.4387, 0.765, 0.423, 0.7546, 0.3176, 0.7465, 0.3115, 0.765, 0.305, 0.7564, 0.4297, 0.7286, 0.4452, 0.7564, 0.4326, 0.7465, 0.3205, 0.7286, 0.305, 0.7564, 0.3004, 0.7435, 0.4297, 0.7286, 0.4563, 0.7327, 0.4498, 0.7435, 0.2939, 0.7327, 0.3205, 0.7286, 0.3004, 0.7435, 0.4436, 0.7137, 0.4755, 0.7409, 0.4563, 0.7327, 0.2748, 0.7409, 0.3066, 0.7137, 0.2939, 0.7327, 0.5247, 0.8424, 0.4905, 0.8161, 0.5142, 0.8178, 0.2597, 0.8161, 0.2256, 0.8424, 0.236, 0.8178, 0.5538, 0.8218, 0.5142, 0.8178, 0.528, 0.8086, 0.236, 0.8178, 0.1964, 0.8218, 0.2223, 0.8086, 0.5576, 0.7894, 0.528, 0.8086, 0.5301, 0.7908, 0.2223, 0.8086, 0.1926, 0.7894, 0.2201, 0.7908, 0.5576, 0.7894, 0.5186, 0.7724, 0.5411, 0.7608, 0.1926, 0.7894, 0.2316, 0.7724, 0.2201, 0.7908, 0.5411, 0.7608, 0.4987, 0.755, 0.5134, 0.737, 0.2091, 0.7608, 0.2516, 0.755, 0.2316, 0.7724, 0.5134, 0.737, 0.4755, 0.7409, 0.4789, 0.7196, 0.2368, 0.737, 0.2748, 0.7409, 0.2516, 0.755, 0.4498, 0.7435, 0.4597, 0.7705, 0.4452, 0.7564, 0.3004, 0.7435, 0.2906, 0.7705, 0.2822, 0.7562, 0.468, 0.7562, 0.4774, 0.7854, 0.4597, 0.7705, 0.2822, 0.7562, 0.2729, 0.7854, 0.2631, 0.7699, 0.4774, 0.7854, 0.5046, 0.783, 0.4965, 0.7971, 0.2456, 0.783, 0.2729, 0.7854, 0.2537, 0.7971, 0.5046, 0.783, 0.5137, 0.804, 0.4965, 0.7971, 0.2456, 0.783, 0.2365, 0.804, 0.2341, 0.7926, 0.5142, 0.8178, 0.4965, 0.7971, 0.5137, 0.804, 0.2537, 0.7971, 0.236, 0.8178, 0.2365, 0.804, 0.4774, 0.7854, 0.4905, 0.8161, 0.466, 0.8041, 0.2729, 0.7854, 0.2597, 0.8161, 0.2537, 0.7971, 0.448, 0.7839, 0.4774, 0.7854, 0.466, 0.8041, 0.3022, 0.7839, 0.2729, 0.7854, 0.2906, 0.7705, 0.4452, 0.7564, 0.448, 0.7839, 0.4387, 0.765, 0.3022, 0.7839, 0.305, 0.7564, 0.3115, 0.765, 0.4755, 0.7409, 0.4498, 0.7435, 0.4563, 0.7327, 0.2748, 0.7409, 0.3004, 0.7435, 0.2822, 0.7562, 0.4987, 0.755, 0.468, 0.7562, 0.4755, 0.7409, 0.2822, 0.7562, 0.2516, 0.755, 0.2748, 0.7409, 0.5046, 0.783, 0.4987, 0.755, 0.5186, 0.7724, 0.2456, 0.783, 0.2516, 0.755, 0.2631, 0.7699, 0.5161, 0.7926, 0.5186, 0.7724, 0.5301, 0.7908, 0.2341, 0.7926, 0.2316, 0.7724, 0.2456, 0.783, 0.528, 0.8086, 0.5161, 0.7926, 0.5301, 0.7908, 0.2341, 0.7926, 0.2223, 0.8086, 0.2201, 0.7908, 0.5142, 0.8178, 0.5137, 0.804, 0.528, 0.8086, 0.2223, 0.8086, 0.2365, 0.804, 0.236, 0.8178, 0.5687, 0.6821, 0.5743, 0.6077, 0.6135, 0.6558, 0.176, 0.6077, 0.1815, 0.6821, 0.1367, 0.6558, 0.6179, 0.7192, 0.6135, 0.6558, 0.644, 0.6933, 0.1367, 0.6558, 0.1324, 0.7192, 0.1062, 0.6933, 0.6179, 0.7192, 0.6682, 0.7121, 0.6839, 0.757, 0.1324, 0.7192, 0.08206, 0.7121, 0.1062, 0.6933, 0.6839, 0.757, 0.6766, 0.686, 0.7271, 0.6985, 0.06635, 0.757, 0.07364, 0.686, 0.08206, 0.7121, 0.7271, 0.6985, 0.667, 0.6402, 0.7298, 0.6244, 0.0231, 0.6985, 0.08321, 0.6402, 0.07364, 0.686, 0.7298, 0.6244, 0.6482, 0.5946, 0.7213, 0.5729, 0.02042, 0.6244, 0.1021, 0.5946, 0.08321, 0.6402, 0.6135, 0.6558, 0.6482, 0.5946, 0.667, 0.6402, 0.1367, 0.6558, 0.1021, 0.5946, 0.176, 0.6077, 0.667, 0.6402, 0.644, 0.6933, 0.6135, 0.6558, 0.1062, 0.6933, 0.08321, 0.6402, 0.1367, 0.6558, 0.6766, 0.686, 0.6682, 0.7121, 0.644, 0.6933, 0.1062, 0.6933, 0.08206, 0.7121, 0.07364, 0.686, 0.7177, 0.5381, 0.6482, 0.5946, 0.63, 0.5576, 0.03252, 0.5381, 0.1021, 0.5946, 0.02893, 0.5729, 0.63, 0.5576, 0.5743, 0.6077, 0.5269, 0.5392, 0.176, 0.6077, 0.1202, 0.5576, 0.2233, 0.5392, 0.4082, 0.5875, 0.5743, 0.6077, 0.5085, 0.641, 0.176, 0.6077, 0.3421, 0.5875, 0.2417, 0.641, 0.8432, 0.5889, 0.8337, 0.6119, 0.7942, 0.6119, 0.8663, 0.9374, 0.8663, 0.898, 0.8894, 0.8884, 0.8153, 0.5609, 0.7942, 0.6119, 0.7465, 0.6119, 0.8663, 0.9851, 0.8663, 0.9374, 0.9173, 0.9163, 0.7942, 0.6119, 0.8153, 0.6629, 0.7816, 0.6966, 0.7816, 0.95, 0.8153, 0.9163, 0.8663, 0.9374, 0.8337, 0.6119, 0.8432, 0.635, 0.8153, 0.6629, 0.8153, 0.9163, 0.8432, 0.8884, 0.8663, 0.898, 0.8432, 0.635, 0.8663, 0.6445, 0.8663, 0.684, 0.7942, 0.8653, 0.8337, 0.8653, 0.8432, 0.8884, 0.8153, 0.6629, 0.8663, 0.684, 0.8663, 0.7317, 0.7465, 0.8653, 0.7942, 0.8653, 0.8153, 0.9163, 0.9173, 0.6629, 0.951, 0.6966, 0.8663, 0.7317, 0.8153, 0.8144, 0.7942, 0.8653, 0.7465, 0.8653, 0.8894, 0.635, 0.9173, 0.6629, 0.8663, 0.684, 0.8432, 0.8423, 0.8337, 0.8653, 0.7942, 0.8653, 0.8894, 0.635, 0.8989, 0.6119, 0.9384, 0.6119, 0.8663, 0.7932, 0.8663, 0.8327, 0.8432, 0.8423, 0.9384, 0.6119, 0.9861, 0.6119, 0.951, 0.6966, 0.8663, 0.7932, 0.8153, 0.8144, 0.7816, 0.7807, 0.9173, 0.5609, 0.951, 0.5272, 0.9861, 0.6119, 0.9173, 0.8144, 0.8663, 0.7932, 0.8663, 0.7456, 0.8894, 0.5889, 0.9173, 0.5609, 0.9384, 0.6119, 0.8894, 0.8423, 0.8663, 0.8327, 0.8663, 0.7932, 0.8663, 0.5793, 0.8663, 0.5398, 0.9173, 0.5609, 0.8989, 0.8653, 0.8894, 0.8423, 0.9173, 0.8144, 0.8663, 0.5398, 0.8663, 0.4922, 0.951, 0.5272, 0.9384, 0.8653, 0.9173, 0.8144, 0.951, 0.7807, 0.8153, 0.5609, 0.7816, 0.5272, 0.8663, 0.4922, 0.9173, 0.9163, 0.9384, 0.8653, 0.9861, 0.8653, 0.8432, 0.5889, 0.8153, 0.5609, 0.8663, 0.5398, 0.8894, 0.8884, 0.8989, 0.8653, 0.9384, 0.8653, 0.8663, 0.5793, 0.8663, 0.5855, 0.8476, 0.5932, 0.8989, 0.8653, 0.8894, 0.8884, 0.885, 0.8841, 0.8894, 0.5889, 0.885, 0.5932, 0.8663, 0.5855, 0.8894, 0.8423, 0.8989, 0.8653, 0.8928, 0.8653, 0.8989, 0.6119, 0.8928, 0.6119, 0.885, 0.5932, 0.8663, 0.8327, 0.8894, 0.8423, 0.885, 0.8466, 0.8894, 0.635, 0.885, 0.6306, 0.8928, 0.6119, 0.8432, 0.8423, 0.8663, 0.8327, 0.8663, 0.8389, 0.8894, 0.635, 0.8663, 0.6445, 0.8663, 0.6384, 0.8398, 0.8653, 0.8337, 0.8653, 0.8432, 0.8423, 0.8663, 0.6445, 0.8432, 0.635, 0.8476, 0.6306, 0.8476, 0.8841, 0.8432, 0.8884, 0.8337, 0.8653, 0.8432, 0.635, 0.8337, 0.6119, 0.8398, 0.6119, 0.8663, 0.8918, 0.8663, 0.898, 0.8432, 0.8884, 0.8337, 0.6119, 0.8432, 0.5889, 0.8476, 0.5932, 0.885, 0.8841, 0.8894, 0.8884, 0.8663, 0.898, 0.517, 0.06849, 0.5, 0.06453, 0.5, 0.05441, 0.483, 0.06849, 0.4793, 0.0605, 0.5, 0.05441, 0.5226, 0.07068, 0.517, 0.06849, 0.5207, 0.0605, 0.4774, 0.07068, 0.4695, 0.06506, 0.4793, 0.0605, 0.5329, 0.06782, 0.5263, 0.07942, 0.5226, 0.07068, 0.4774, 0.07068, 0.4737, 0.07942, 0.4671, 0.06782, 0.5447, 0.08302, 0.5292, 0.0911, 0.5263, 0.07942, 0.4737, 0.07942, 0.4708, 0.0911, 0.4553, 0.08302, 0.5656, 0.1155, 0.5375, 0.1278, 0.5292, 0.0911, 0.4708, 0.0911, 0.4625, 0.1278, 0.4344, 0.1155, 0.5869, 0.172, 0.6266, 0.2082, 0.6005, 0.2383, 0.3995, 0.2383, 0.3734, 0.2082, 0.4131, 0.172, 0.6509, 0.2403, 0.637, 0.2612, 0.6005, 0.2383, 0.3491, 0.2403, 0.3734, 0.2082, 0.3995, 0.2383, 0.6509, 0.2403, 0.6895, 0.2688, 0.6559, 0.2844, 0.3441, 0.2844, 0.3105, 0.2688, 0.3491, 0.2403, 0.6845, 0.3178, 0.6595, 0.3132, 0.6559, 0.2844, 0.3155, 0.3178, 0.3105, 0.2688, 0.3441, 0.2844, 0.6714, 0.3347, 0.6491, 0.3224, 0.6595, 0.3132, 0.3286, 0.3347, 0.3155, 0.3178, 0.3405, 0.3132, 0.6368, 0.3707, 0.6136, 0.3531, 0.6491, 0.3224, 0.3632, 0.3707, 0.3286, 0.3347, 0.3509, 0.3224, 0.6368, 0.3707, 0.6023, 0.3956, 0.5942, 0.3713, 0.4058, 0.3713, 0.3977, 0.3956, 0.3632, 0.3707, 0.581, 0.3985, 0.5774, 0.3733, 0.5942, 0.3713, 0.419, 0.3985, 0.3977, 0.3956, 0.4058, 0.3713, 0.532, 0.3874, 0.5398, 0.3543, 0.5774, 0.3733, 0.468, 0.3874, 0.419, 0.3985, 0.4226, 0.3733, 0.5, 0.3829, 0.5, 0.3404, 0.5398, 0.3543, 0.5, 0.3829, 0.468, 0.3874, 0.4602, 0.3543, 0.5791, 0.3356, 0.5774, 0.3733, 0.5398, 0.3543, 0.4209, 0.3356, 0.4409, 0.3343, 0.4602, 0.3543, 0.5791, 0.3356, 0.5921, 0.3329, 0.5942, 0.3713, 0.4058, 0.3713, 0.4079, 0.3329, 0.4209, 0.3356, 0.6136, 0.3531, 0.5942, 0.3713, 0.5921, 0.3329, 0.3864, 0.3531, 0.3938, 0.3255, 0.4079, 0.3329, 0.6491, 0.3224, 0.6136, 0.3531, 0.6062, 0.3255, 0.3509, 0.3224, 0.3717, 0.3116, 0.3938, 0.3255, 0.6595, 0.3132, 0.6491, 0.3224, 0.6283, 0.3116, 0.3405, 0.3132, 0.3644, 0.3005, 0.3717, 0.3116, 0.6559, 0.2844, 0.6595, 0.3132, 0.6356, 0.3005, 0.3441, 0.2844, 0.3685, 0.2839, 0.3644, 0.3005, 0.637, 0.2612, 0.6559, 0.2844, 0.6315, 0.2839, 0.363, 0.2612, 0.3887, 0.2644, 0.3685, 0.2839, 0.6005, 0.2383, 0.637, 0.2612, 0.6113, 0.2644, 0.3995, 0.2383, 0.4076, 0.2549, 0.3887, 0.2644, 0.5597, 0.2677, 0.5359, 0.2156, 0.6005, 0.2383, 0.3995, 0.2383, 0.4641, 0.2156, 0.4403, 0.2677, 0.5597, 0.2677, 0.5509, 0.2778, 0.5, 0.2524, 0.5, 0.2524, 0.4491, 0.2778, 0.4403, 0.2677, 0.5398, 0.3543, 0.5, 0.3404, 0.544, 0.3145, 0.4602, 0.3543, 0.4409, 0.3343, 0.456, 0.3145, 0.544, 0.3145, 0.5, 0.3404, 0.5, 0.2957, 0.5, 0.2957, 0.5, 0.3404, 0.456, 0.3145, 0.5509, 0.2778, 0.5436, 0.2934, 0.5, 0.2957, 0.4491, 0.2778, 0.5, 0.2524, 0.5, 0.2957, 0.5068, 0.07538, 0.5, 0.0735, 0.5, 0.06453, 0.5, 0.06453, 0.5, 0.0735, 0.4932, 0.07538, 0.5118, 0.08063, 0.5068, 0.07538, 0.517, 0.06849, 0.483, 0.06849, 0.4932, 0.07538, 0.4882, 0.08063, 0.5118, 0.08063, 0.5226, 0.07068, 0.5263, 0.07942, 0.4882, 0.08063, 0.4878, 0.09346, 0.4737, 0.07942, 0.5375, 0.1278, 0.5143, 0.1334, 0.5139, 0.09719, 0.4861, 0.09719, 0.4857, 0.1334, 0.4625, 0.1278, 0.5122, 0.09346, 0.5263, 0.07942, 0.5292, 0.0911, 0.4708, 0.0911, 0.4737, 0.07942, 0.4878, 0.09346, 0.5, 0.1579, 0.5, 0.1344, 0.5143, 0.1334, 0.5, 0.1579, 0.4798, 0.1646, 0.4857, 0.1334, 0.5143, 0.1334, 0.5, 0.1344, 0.5, 0.1001, 0.4857, 0.1334, 0.4861, 0.09719, 0.5, 0.1001, 0.5122, 0.09346, 0.5139, 0.09719, 0.5, 0.1001, 0.4878, 0.09346, 0.5, 0.09135, 0.5, 0.1001, 0.5303, 0.1802, 0.5219, 0.1816, 0.5177, 0.1724, 0.4823, 0.1724, 0.4781, 0.1816, 0.4697, 0.1802, 0.519, 0.1947, 0.5219, 0.1816, 0.5303, 0.1802, 0.481, 0.1947, 0.4763, 0.1988, 0.4697, 0.1802, 0.5082, 0.1973, 0.519, 0.1947, 0.5237, 0.1988, 0.4918, 0.1973, 0.5, 0.2039, 0.4763, 0.1988, 0.5, 0.1922, 0.5082, 0.1973, 0.5, 0.2039, 0.5202, 0.1646, 0.5177, 0.1724, 0.5, 0.1652, 0.4798, 0.1646, 0.5, 0.1579, 0.5, 0.1652, 0.5177, 0.1724, 0.5135, 0.1769, 0.5, 0.1717, 0.4823, 0.1724, 0.5, 0.1652, 0.5, 0.1717, 0.5, 0.1922, 0.5, 0.1862, 0.5088, 0.1924, 0.4912, 0.1924, 0.5, 0.1862, 0.5, 0.1922, 0.5082, 0.1973, 0.5088, 0.1924, 0.5152, 0.1907, 0.4848, 0.1907, 0.4912, 0.1924, 0.4918, 0.1973, 0.5152, 0.1907, 0.5169, 0.1819, 0.5219, 0.1816, 0.4848, 0.1907, 0.481, 0.1947, 0.4781, 0.1816, 0.5219, 0.1816, 0.5169, 0.1819, 0.5135, 0.1769, 0.4865, 0.1769, 0.4831, 0.1819, 0.4781, 0.1816, 0.5169, 0.1819, 0.5152, 0.1907, 0.5088, 0.1924, 0.4831, 0.1819, 0.5, 0.1862, 0.4912, 0.1924, 0.5, 0.1862, 0.5, 0.1717, 0.5135, 0.1769, 0.4865, 0.1769, 0.5, 0.1717, 0.5, 0.1862, 0.5, 0.2039, 0.5237, 0.1988, 0.5359, 0.2156, 0.4641, 0.2156, 0.4763, 0.1988, 0.5, 0.2039, 0.5237, 0.1988, 0.5303, 0.1802, 0.5442, 0.1728, 0.4558, 0.1728, 0.4697, 0.1802, 0.4763, 0.1988, 0.5202, 0.1646, 0.5413, 0.1549, 0.5442, 0.1728, 0.4798, 0.1646, 0.4697, 0.1802, 0.4558, 0.1728, 0.5143, 0.1334, 0.5375, 0.1278, 0.5413, 0.1549, 0.4857, 0.1334, 0.4798, 0.1646, 0.4587, 0.1549, 0.5787, 0.1392, 0.5413, 0.1549, 0.5375, 0.1278, 0.4213, 0.1392, 0.4344, 0.1155, 0.4625, 0.1278, 0.5832, 0.1542, 0.5442, 0.1728, 0.5413, 0.1549, 0.4168, 0.1542, 0.4213, 0.1392, 0.4587, 0.1549, 0.5869, 0.172, 0.5359, 0.2156, 0.5442, 0.1728, 0.4558, 0.1728, 0.4641, 0.2156, 0.4131, 0.172, 0.5, 0.09135, 0.5, 0.08998, 0.5099, 0.09072, 0.5, 0.09135, 0.4878, 0.09346, 0.4901, 0.09072, 0.5118, 0.08063, 0.5122, 0.09346, 0.5099, 0.09072, 0.4901, 0.09072, 0.4878, 0.09346, 0.4882, 0.08063, 0.5068, 0.07538, 0.5118, 0.08063, 0.5097, 0.08224, 0.4903, 0.08224, 0.4882, 0.08063, 0.4932, 0.07538, 0.5, 0.0735, 0.5068, 0.07538, 0.5052, 0.07708, 0.4948, 0.07708, 0.4932, 0.07538, 0.5, 0.0735, 0.5052, 0.07708, 0.5034, 0.08084, 0.5, 0.08032, 0.4948, 0.07708, 0.5, 0.07547, 0.5, 0.08032, 0.5052, 0.07708, 0.5097, 0.08224, 0.5067, 0.08329, 0.4933, 0.08329, 0.4903, 0.08224, 0.4948, 0.07708, 0.5097, 0.08224, 0.5099, 0.09072, 0.5068, 0.08679, 0.4932, 0.08679, 0.4901, 0.09072, 0.4903, 0.08224, 0.5, 0.08998, 0.5, 0.08564, 0.5068, 0.08679, 0.5, 0.08998, 0.4901, 0.09072, 0.4932, 0.08679, 0.5, 0.08564, 0.5, 0.08032, 0.5034, 0.08084, 0.4966, 0.08084, 0.5, 0.08032, 0.5, 0.08564, 0.5436, 0.2934, 0.5509, 0.2778, 0.5624, 0.2843, 0.4376, 0.2843, 0.4491, 0.2778, 0.4564, 0.2934, 0.544, 0.3145, 0.5436, 0.2934, 0.5592, 0.2949, 0.4408, 0.2949, 0.4564, 0.2934, 0.456, 0.3145, 0.544, 0.3145, 0.5632, 0.3072, 0.5705, 0.3187, 0.456, 0.3145, 0.4409, 0.3343, 0.4295, 0.3187, 0.5597, 0.2677, 0.5692, 0.2782, 0.5624, 0.2843, 0.4403, 0.2677, 0.4491, 0.2778, 0.4376, 0.2843, 0.5597, 0.2677, 0.5924, 0.2549, 0.5899, 0.2718, 0.4101, 0.2718, 0.4076, 0.2549, 0.4403, 0.2677, 0.5924, 0.2549, 0.6113, 0.2644, 0.6022, 0.2772, 0.3978, 0.2772, 0.3887, 0.2644, 0.4076, 0.2549, 0.6113, 0.2644, 0.6315, 0.2839, 0.6171, 0.2872, 0.3829, 0.2872, 0.3685, 0.2839, 0.3887, 0.2644, 0.6315, 0.2839, 0.6356, 0.3005, 0.6181, 0.2992, 0.3819, 0.2992, 0.3644, 0.3005, 0.3685, 0.2839, 0.6283, 0.3116, 0.6159, 0.3074, 0.6181, 0.2992, 0.3717, 0.3116, 0.3644, 0.3005, 0.3819, 0.2992, 0.6062, 0.3255, 0.5984, 0.3137, 0.6159, 0.3074, 0.3938, 0.3255, 0.3717, 0.3116, 0.3841, 0.3074, 0.6062, 0.3255, 0.5921, 0.3329, 0.5908, 0.3198, 0.4092, 0.3198, 0.4079, 0.3329, 0.3938, 0.3255, 0.5921, 0.3329, 0.5791, 0.3356, 0.5821, 0.321, 0.4179, 0.321, 0.4209, 0.3356, 0.4079, 0.3329, 0.5791, 0.3356, 0.5591, 0.3343, 0.5705, 0.3187, 0.4295, 0.3187, 0.4409, 0.3343, 0.4209, 0.3356, 0.5821, 0.321, 0.5705, 0.3187, 0.5786, 0.3094, 0.4214, 0.3094, 0.4295, 0.3187, 0.4179, 0.321, 0.5908, 0.3198, 0.5821, 0.321, 0.584, 0.3129, 0.416, 0.3129, 0.4179, 0.321, 0.4092, 0.3198, 0.5908, 0.3198, 0.5897, 0.3123, 0.5963, 0.3092, 0.4092, 0.3198, 0.4016, 0.3137, 0.4037, 0.3092, 0.5984, 0.3137, 0.5963, 0.3092, 0.606, 0.3025, 0.4016, 0.3137, 0.3841, 0.3074, 0.394, 0.3025, 0.6181, 0.2992, 0.6159, 0.3074, 0.606, 0.3025, 0.394, 0.3025, 0.3841, 0.3074, 0.3819, 0.2992, 0.6181, 0.2992, 0.6077, 0.2975, 0.607, 0.2912, 0.3819, 0.2992, 0.3829, 0.2872, 0.393, 0.2912, 0.6022, 0.2772, 0.6171, 0.2872, 0.607, 0.2912, 0.393, 0.2912, 0.3829, 0.2872, 0.3978, 0.2772, 0.6022, 0.2772, 0.5983, 0.2831, 0.5899, 0.2802, 0.3978, 0.2772, 0.4101, 0.2718, 0.4101, 0.2802, 0.5899, 0.2718, 0.5899, 0.2802, 0.5764, 0.2846, 0.4101, 0.2718, 0.4308, 0.2782, 0.4236, 0.2846, 0.5624, 0.2843, 0.5692, 0.2782, 0.5764, 0.2846, 0.4236, 0.2846, 0.4308, 0.2782, 0.4376, 0.2843, 0.5705, 0.3187, 0.5632, 0.3072, 0.5733, 0.3033, 0.4267, 0.3033, 0.4368, 0.3072, 0.4295, 0.3187, 0.5632, 0.3072, 0.5592, 0.2949, 0.5724, 0.2957, 0.4276, 0.2957, 0.4408, 0.2949, 0.4368, 0.3072, 0.5592, 0.2949, 0.5624, 0.2843, 0.5728, 0.2899, 0.4272, 0.2899, 0.4376, 0.2843, 0.4408, 0.2949, 0.5, 0.3829, 0.532, 0.3874, 0.5296, 0.4286, 0.4704, 0.4286, 0.468, 0.3874, 0.5, 0.3829, 0.532, 0.3874, 0.581, 0.3985, 0.5846, 0.4286, 0.4154, 0.4286, 0.419, 0.3985, 0.468, 0.3874, 0.6023, 0.3956, 0.6223, 0.4179, 0.5846, 0.4286, 0.3977, 0.3956, 0.419, 0.3985, 0.4154, 0.4286, 0.6368, 0.3707, 0.6662, 0.389, 0.6223, 0.4179, 0.3632, 0.3707, 0.3977, 0.3956, 0.3777, 0.4179, 0.6714, 0.3347, 0.7015, 0.3445, 0.6662, 0.389, 0.3286, 0.3347, 0.3632, 0.3707, 0.3338, 0.389, 0.6714, 0.3347, 0.6845, 0.3178, 0.7122, 0.3155, 0.2878, 0.3155, 0.3155, 0.3178, 0.3286, 0.3347, 0.6895, 0.2688, 0.7043, 0.2602, 0.7122, 0.3155, 0.3105, 0.2688, 0.3155, 0.3178, 0.2878, 0.3155, 0.6895, 0.2688, 0.6509, 0.2403, 0.6729, 0.2249, 0.3271, 0.2249, 0.3491, 0.2403, 0.3105, 0.2688, 0.6509, 0.2403, 0.6266, 0.2082, 0.6405, 0.1988, 0.3595, 0.1988, 0.3734, 0.2082, 0.3491, 0.2403, 0.6251, 0.02946, 0.6358, 0.0822, 0.5986, 0.05684, 0.3749, 0.02946, 0.3964, 0.02345, 0.4014, 0.05684, 0.6036, 0.02345, 0.5986, 0.05684, 0.5564, 0.04091, 0.3964, 0.02345, 0.4532, 0.009442, 0.4436, 0.04091, 0.5468, 0.009442, 0.5564, 0.04091, 0.5272, 0.04951, 0.4532, 0.009442, 0.5, 0.03322, 0.4728, 0.04951, 0.5207, 0.0605, 0.5, 0.05441, 0.5, 0.03322, 0.5, 0.03322, 0.5, 0.05441, 0.4793, 0.0605, 0.5305, 0.06506, 0.5207, 0.0605, 0.5272, 0.04951, 0.4728, 0.04951, 0.4793, 0.0605, 0.4695, 0.06506, 0.5329, 0.06782, 0.5305, 0.06506, 0.5372, 0.06079, 0.4628, 0.06079, 0.4695, 0.06506, 0.4671, 0.06782, 0.5447, 0.08302, 0.5329, 0.06782, 0.5585, 0.06514, 0.4415, 0.06514, 0.4671, 0.06782, 0.4553, 0.08302, 0.5585, 0.06514, 0.5564, 0.04091, 0.5986, 0.05684, 0.4014, 0.05684, 0.4436, 0.04091, 0.4415, 0.06514, 0.5372, 0.06079, 0.5272, 0.04951, 0.5564, 0.04091, 0.4628, 0.06079, 0.4415, 0.06514, 0.4436, 0.04091, 0.5881, 0.08518, 0.5986, 0.05684, 0.6358, 0.0822, 0.4119, 0.08518, 0.3928, 0.1139, 0.3642, 0.0822, 0.5656, 0.1155, 0.5447, 0.08302, 0.5881, 0.08518, 0.4119, 0.08518, 0.4553, 0.08302, 0.4344, 0.1155, 0.6127, 0.1337, 0.6055, 0.1515, 0.5832, 0.1542, 0.3873, 0.1337, 0.4213, 0.1392, 0.4168, 0.1542, 0.6072, 0.1139, 0.6127, 0.1337, 0.5787, 0.1392, 0.3928, 0.1139, 0.4344, 0.1155, 0.4213, 0.1392, 0.5832, 0.1542, 0.6055, 0.1515, 0.6007, 0.163, 0.4168, 0.1542, 0.4131, 0.172, 0.3993, 0.163, 0.6007, 0.163, 0.6405, 0.1988, 0.6266, 0.2082, 0.3993, 0.163, 0.4131, 0.172, 0.3734, 0.2082, 0.8596, 0.118, 0.8233, 0.1016, 0.8613, 0.02723, 0.1404, 0.118, 0.07763, 0.06423, 0.1387, 0.02723, 0.8233, 0.1016, 0.7659, 0.087, 0.7746, 0.01084, 0.1767, 0.1016, 0.1387, 0.02723, 0.2254, 0.01084, 0.7746, 0.01084, 0.7659, 0.087, 0.662, 0.08756, 0.338, 0.08756, 0.2341, 0.087, 0.2254, 0.01084, 0.647, 0.02872, 0.662, 0.08756, 0.6358, 0.0822, 0.3642, 0.0822, 0.338, 0.08756, 0.353, 0.02872, 0.6358, 0.0822, 0.662, 0.08756, 0.6127, 0.1337, 0.3642, 0.0822, 0.3928, 0.1139, 0.3873, 0.1337, 0.7043, 0.2602, 0.6729, 0.2249, 0.7436, 0.1986, 0.2564, 0.1986, 0.3271, 0.2249, 0.2957, 0.2602, 0.8895, 0.1776, 0.8596, 0.118, 0.9224, 0.06423, 0.1105, 0.1776, 0.01237, 0.1542, 0.07763, 0.06423, 0.8443, 0.3474, 0.8812, 0.3092, 0.959, 0.3574, 0.1557, 0.3474, 0.1002, 0.4209, 0.04104, 0.3574, 0.959, 0.3574, 0.8812, 0.3092, 0.9033, 0.2614, 0.0967, 0.2614, 0.1188, 0.3092, 0.04104, 0.3574, 0.9999, 0.2535, 0.9033, 0.2614, 0.8895, 0.1776, 0.1105, 0.1776, 0.0967, 0.2614, 0.00014, 0.2535, 0.7248, 0.3402, 0.7122, 0.3155, 0.7447, 0.3046, 0.2553, 0.3046, 0.2878, 0.3155, 0.2752, 0.3402, 0.7661, 0.3195, 0.7447, 0.3046, 0.7934, 0.2805, 0.2066, 0.2805, 0.2553, 0.3046, 0.2339, 0.3195, 0.8267, 0.2978, 0.7934, 0.2805, 0.8236, 0.2546, 0.1764, 0.2546, 0.2066, 0.2805, 0.1733, 0.2978, 0.8553, 0.268, 0.8236, 0.2546, 0.8359, 0.2252, 0.1641, 0.2252, 0.1764, 0.2546, 0.1447, 0.268, 0.8513, 0.1811, 0.8683, 0.2335, 0.8359, 0.2252, 0.1487, 0.1811, 0.1865, 0.1907, 0.1641, 0.2252, 0.8895, 0.1776, 0.9033, 0.2614, 0.8683, 0.2335, 0.1317, 0.2335, 0.0967, 0.2614, 0.1105, 0.1776, 0.9033, 0.2614, 0.8812, 0.3092, 0.8553, 0.268, 0.1447, 0.268, 0.1188, 0.3092, 0.0967, 0.2614, 0.8812, 0.3092, 0.8443, 0.3474, 0.8267, 0.2978, 0.1733, 0.2978, 0.1557, 0.3474, 0.1188, 0.3092, 0.8443, 0.3474, 0.7723, 0.374, 0.7661, 0.3195, 0.2339, 0.3195, 0.2277, 0.374, 0.1557, 0.3474, 0.7248, 0.3402, 0.7661, 0.3195, 0.7723, 0.374, 0.2752, 0.3402, 0.2555, 0.3901, 0.2277, 0.374, 0.7723, 0.374, 0.8443, 0.3474, 0.8998, 0.4209, 0.2277, 0.374, 0.1752, 0.471, 0.1002, 0.4209, 0.7422, 0.4615, 0.7269, 0.4326, 0.7445, 0.3901, 0.2578, 0.4615, 0.2079, 0.4647, 0.2555, 0.3901, 0.7921, 0.4647, 0.7445, 0.3901, 0.7723, 0.374, 0.2277, 0.374, 0.2555, 0.3901, 0.2079, 0.4647, 0.7043, 0.2602, 0.7664, 0.2331, 0.7447, 0.3046, 0.2957, 0.2602, 0.2878, 0.3155, 0.2553, 0.3046, 0.7664, 0.2331, 0.7861, 0.2278, 0.7934, 0.2805, 0.2066, 0.2805, 0.2139, 0.2278, 0.2336, 0.2331, 0.7861, 0.2278, 0.803, 0.2034, 0.8236, 0.2546, 0.1764, 0.2546, 0.1971, 0.2034, 0.2139, 0.2278, 0.8359, 0.2252, 0.8236, 0.2546, 0.803, 0.2034, 0.1641, 0.2252, 0.1865, 0.1907, 0.1971, 0.2034, 0.7659, 0.087, 0.7693, 0.1288, 0.6915, 0.1467, 0.2341, 0.087, 0.338, 0.08756, 0.3085, 0.1467, 0.6915, 0.1467, 0.7693, 0.1288, 0.7801, 0.1694, 0.3085, 0.1467, 0.2564, 0.1986, 0.2199, 0.1694, 0.6729, 0.2249, 0.6405, 0.1988, 0.6915, 0.1467, 0.3085, 0.1467, 0.3595, 0.1988, 0.3271, 0.2249, 0.6405, 0.1988, 0.6055, 0.1515, 0.6127, 0.1337, 0.3873, 0.1337, 0.3945, 0.1515, 0.3595, 0.1988, 0.8038, 0.1712, 0.8309, 0.1395, 0.8513, 0.1811, 0.1962, 0.1712, 0.1865, 0.1907, 0.1487, 0.1811, 0.8513, 0.1811, 0.8309, 0.1395, 0.8596, 0.118, 0.1487, 0.1811, 0.1105, 0.1776, 0.1404, 0.118, 0.7693, 0.1288, 0.8309, 0.1395, 0.8038, 0.1712, 0.2307, 0.1288, 0.2199, 0.1694, 0.1962, 0.1712, 0.8233, 0.1016, 0.8309, 0.1395, 0.7693, 0.1288, 0.1767, 0.1016, 0.2341, 0.087, 0.2307, 0.1288, 0.4645, 0.9592, 0.4773, 0.8919, 0.5454, 0.8846, 0.2857, 0.9592, 0.1756, 0.9592, 0.2048, 0.8846, 0.5746, 0.9592, 0.5454, 0.8846, 0.6051, 0.847, 0.1451, 0.847, 0.2048, 0.8846, 0.1756, 0.9592, 0.6051, 0.847, 0.6054, 0.7844, 0.6839, 0.757, 0.1451, 0.847, 0.03433, 0.8971, 0.06635, 0.757, 0.6054, 0.7844, 0.5748, 0.7442, 0.6179, 0.7192, 0.1449, 0.7844, 0.06635, 0.757, 0.1324, 0.7192, 0.5748, 0.7442, 0.535, 0.7125, 0.5687, 0.6821, 0.1754, 0.7442, 0.1324, 0.7192, 0.1815, 0.6821, 0.5687, 0.6821, 0.535, 0.7125, 0.483, 0.6868, 0.2672, 0.6868, 0.2152, 0.7125, 0.1815, 0.6821, 0.535, 0.7125, 0.5134, 0.737, 0.4789, 0.7196, 0.2713, 0.7196, 0.2368, 0.737, 0.2152, 0.7125, 0.5748, 0.7442, 0.5411, 0.7608, 0.5134, 0.737, 0.2368, 0.737, 0.2091, 0.7608, 0.1754, 0.7442, 0.5576, 0.7894, 0.5411, 0.7608, 0.5748, 0.7442, 0.1926, 0.7894, 0.1449, 0.7844, 0.1754, 0.7442, 0.5538, 0.8218, 0.5576, 0.7894, 0.6054, 0.7844, 0.1964, 0.8218, 0.1451, 0.847, 0.1449, 0.7844, 0.5247, 0.8424, 0.5538, 0.8218, 0.6051, 0.847, 0.2256, 0.8424, 0.2048, 0.8846, 0.1451, 0.847, 0.5454, 0.8846, 0.4773, 0.8919, 0.4852, 0.8453, 0.265, 0.8453, 0.2729, 0.8919, 0.2048, 0.8846, 0.7801, 0.1694, 0.7861, 0.1811, 0.7702, 0.1912, 0.2199, 0.1694, 0.2564, 0.1986, 0.2298, 0.1912, 0.5085, 0.641, 0.483, 0.6868, 0.4096, 0.674, 0.2417, 0.641, 0.3421, 0.5875, 0.3406, 0.674, 0.7664, 0.2331, 0.7436, 0.1986, 0.7702, 0.1912, 0.2298, 0.1912, 0.2564, 0.1986, 0.2336, 0.2331, 0.4003, 0.9106, 0.4142, 0.8783, 0.4773, 0.8919, 0.2729, 0.8919, 0.3361, 0.8783, 0.3499, 0.9106, 0.483, 0.6868, 0.4789, 0.7196, 0.4436, 0.7137, 0.3066, 0.7137, 0.2713, 0.7196, 0.2672, 0.6868, 0.3928, 0.7108, 0.4096, 0.674, 0.4436, 0.7137, 0.3574, 0.7108, 0.3205, 0.7286, 0.3066, 0.7137, 0.423, 0.7546, 0.3928, 0.7108, 0.4297, 0.7286, 0.3205, 0.7286, 0.3574, 0.7108, 0.3272, 0.7546, 0.3916, 0.8152, 0.3928, 0.7108, 0.423, 0.7546, 0.3586, 0.8152, 0.3225, 0.7962, 0.3272, 0.7546, 0.3916, 0.8152, 0.4277, 0.7962, 0.4483, 0.831, 0.3586, 0.8152, 0.3361, 0.8783, 0.3019, 0.831, 0.4142, 0.8783, 0.4483, 0.831, 0.4852, 0.8453, 0.3361, 0.8783, 0.2729, 0.8919, 0.265, 0.8453, 0.7977, 0.1957, 0.8026, 0.1998, 0.803, 0.2034, 0.2023, 0.1957, 0.2139, 0.2278, 0.1971, 0.2034, 0.7702, 0.1912, 0.7896, 0.1847, 0.7977, 0.1957, 0.2298, 0.1912, 0.2139, 0.2278, 0.2023, 0.1957, 0.4852, 0.8453, 0.4483, 0.831, 0.466, 0.8041, 0.2842, 0.8041, 0.3019, 0.831, 0.265, 0.8453, 0.4277, 0.7962, 0.448, 0.7839, 0.466, 0.8041, 0.3225, 0.7962, 0.3019, 0.831, 0.2842, 0.8041, 0.4277, 0.7962, 0.423, 0.7546, 0.4387, 0.765, 0.3115, 0.765, 0.3272, 0.7546, 0.3225, 0.7962, 0.4326, 0.7465, 0.4452, 0.7564, 0.4387, 0.765, 0.3176, 0.7465, 0.3272, 0.7546, 0.3115, 0.765, 0.4297, 0.7286, 0.4498, 0.7435, 0.4452, 0.7564, 0.3205, 0.7286, 0.3176, 0.7465, 0.305, 0.7564, 0.4297, 0.7286, 0.4436, 0.7137, 0.4563, 0.7327, 0.2939, 0.7327, 0.3066, 0.7137, 0.3205, 0.7286, 0.4436, 0.7137, 0.4789, 0.7196, 0.4755, 0.7409, 0.2748, 0.7409, 0.2713, 0.7196, 0.3066, 0.7137, 0.5247, 0.8424, 0.4852, 0.8453, 0.4905, 0.8161, 0.2597, 0.8161, 0.265, 0.8453, 0.2256, 0.8424, 0.5538, 0.8218, 0.5247, 0.8424, 0.5142, 0.8178, 0.236, 0.8178, 0.2256, 0.8424, 0.1964, 0.8218, 0.5576, 0.7894, 0.5538, 0.8218, 0.528, 0.8086, 0.2223, 0.8086, 0.1964, 0.8218, 0.1926, 0.7894, 0.5576, 0.7894, 0.5301, 0.7908, 0.5186, 0.7724, 0.1926, 0.7894, 0.2091, 0.7608, 0.2316, 0.7724, 0.5411, 0.7608, 0.5186, 0.7724, 0.4987, 0.755, 0.2091, 0.7608, 0.2368, 0.737, 0.2516, 0.755, 0.5134, 0.737, 0.4987, 0.755, 0.4755, 0.7409, 0.2368, 0.737, 0.2713, 0.7196, 0.2748, 0.7409, 0.4498, 0.7435, 0.468, 0.7562, 0.4597, 0.7705, 0.3004, 0.7435, 0.305, 0.7564, 0.2906, 0.7705, 0.468, 0.7562, 0.4872, 0.7699, 0.4774, 0.7854, 0.2822, 0.7562, 0.2906, 0.7705, 0.2729, 0.7854, 0.4774, 0.7854, 0.4872, 0.7699, 0.5046, 0.783, 0.2456, 0.783, 0.2631, 0.7699, 0.2729, 0.7854, 0.5046, 0.783, 0.5161, 0.7926, 0.5137, 0.804, 0.2456, 0.783, 0.2537, 0.7971, 0.2365, 0.804, 0.5142, 0.8178, 0.4905, 0.8161, 0.4965, 0.7971, 0.2537, 0.7971, 0.2597, 0.8161, 0.236, 0.8178, 0.4774, 0.7854, 0.4965, 0.7971, 0.4905, 0.8161, 0.2729, 0.7854, 0.2842, 0.8041, 0.2597, 0.8161, 0.448, 0.7839, 0.4597, 0.7705, 0.4774, 0.7854, 0.3022, 0.7839, 0.2842, 0.8041, 0.2729, 0.7854, 0.4452, 0.7564, 0.4597, 0.7705, 0.448, 0.7839, 0.3022, 0.7839, 0.2906, 0.7705, 0.305, 0.7564, 0.4755, 0.7409, 0.468, 0.7562, 0.4498, 0.7435, 0.2748, 0.7409, 0.2939, 0.7327, 0.3004, 0.7435, 0.4987, 0.755, 0.4872, 0.7699, 0.468, 0.7562, 0.2822, 0.7562, 0.2631, 0.7699, 0.2516, 0.755, 0.5046, 0.783, 0.4872, 0.7699, 0.4987, 0.755, 0.2456, 0.783, 0.2316, 0.7724, 0.2516, 0.755, 0.5161, 0.7926, 0.5046, 0.783, 0.5186, 0.7724, 0.2341, 0.7926, 0.2201, 0.7908, 0.2316, 0.7724, 0.528, 0.8086, 0.5137, 0.804, 0.5161, 0.7926, 0.2341, 0.7926, 0.2365, 0.804, 0.2223, 0.8086, 0.5687, 0.6821, 0.5085, 0.641, 0.5743, 0.6077, 0.176, 0.6077, 0.2417, 0.641, 0.1815, 0.6821, 0.6179, 0.7192, 0.5687, 0.6821, 0.6135, 0.6558, 0.1367, 0.6558, 0.1815, 0.6821, 0.1324, 0.7192, 0.6179, 0.7192, 0.644, 0.6933, 0.6682, 0.7121, 0.1324, 0.7192, 0.06635, 0.757, 0.08206, 0.7121, 0.6839, 0.757, 0.6682, 0.7121, 0.6766, 0.686, 0.06635, 0.757, 0.0231, 0.6985, 0.07364, 0.686, 0.7271, 0.6985, 0.6766, 0.686, 0.667, 0.6402, 0.0231, 0.6985, 0.02042, 0.6244, 0.08321, 0.6402, 0.7298, 0.6244, 0.667, 0.6402, 0.6482, 0.5946, 0.02042, 0.6244, 0.02893, 0.5729, 0.1021, 0.5946, 0.6135, 0.6558, 0.5743, 0.6077, 0.6482, 0.5946, 0.1367, 0.6558, 0.08321, 0.6402, 0.1021, 0.5946, 0.667, 0.6402, 0.6766, 0.686, 0.644, 0.6933, 0.1062, 0.6933, 0.07364, 0.686, 0.08321, 0.6402, 0.7177, 0.5381, 0.7213, 0.5729, 0.6482, 0.5946, 0.03252, 0.5381, 0.1202, 0.5576, 0.1021, 0.5946, 0.63, 0.5576, 0.6482, 0.5946, 0.5743, 0.6077, 0.176, 0.6077, 0.1021, 0.5946, 0.1202, 0.5576, 0.4082, 0.5875, 0.5269, 0.5392, 0.5743, 0.6077, 0.176, 0.6077, 0.2233, 0.5392, 0.3421, 0.5875])
me_x.materials.append(mat_x)
me_x.update()

# ---- objects
ob_light = bpy.data.objects.new('Light', light_light)
ob_camera = bpy.data.objects.new('Camera', cam_camera)
ob_x = bpy.data.objects.new('スザンヌ', me_x)

# ---- transforms, parenting, visibility, modifiers, constraints
ob_light.location = (4.076, 1.005, 5.904)
ob_light.rotation_euler = (0.6503, 0.05522, 1.866)
ob_light.lock_rotations_4d = False
ob_light.empty_display_type = 'ARROWS'
ob_light.color = (0.0, 0.0, 0.0, 0.0)
ob_light.lineart.crease_threshold = 0.0
ob_camera.location = (7.359, -6.926, 4.958)
ob_camera.rotation_euler = (1.109, 0.0, 0.8149)
ob_camera.lock_rotations_4d = False
ob_camera.empty_display_type = 'ARROWS'
ob_camera.color = (0.0, 0.0, 0.0, 0.0)
ob_camera.display_type = 'WIRE'
ob_camera.lineart.crease_threshold = 0.0
ob_x.location = (0.0, 0.0, 0.0)

# ---- collection membership
col_collection.objects.link(ob_light)
col_collection.objects.link(ob_camera)
col_collection.objects.link(ob_x)

# ---- scene / render settings (as saved in the file)
scene.camera = ob_camera
scene.frame_start = 1; scene.frame_end = 250; scene.frame_set(1)
scene.render.engine = 'BLENDER_EEVEE_NEXT'
bpy.context.view_layer.update()
